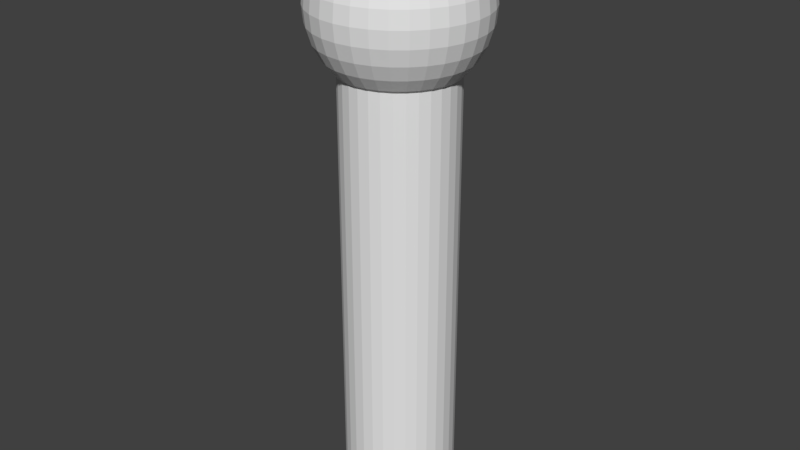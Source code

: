 # Source: lever.blend  (saved by Blender 2.78.0; exported with 4.5.12 LTS)
import bpy
from mathutils import Matrix  # noqa: F401  (used for matrix-valued properties, if any)

bpy.ops.wm.read_factory_settings(use_empty=True)
scene = bpy.context.scene
scene.name = 'Scene'

# ---- collections
col_collection_1 = bpy.data.collections.new('Collection 1'); scene.collection.children.link(col_collection_1)

# ---- world
world_world = bpy.data.worlds.new('World'); scene.world = world_world
world_world.color = (0.05088, 0.05088, 0.05088)
world_world.use_sun_shadow = False
world_world.sun_shadow_jitter_overblur = 0.0
world_world.cycles.sampling_method = 'MANUAL'

# ---- meshes
me_sphere_001 = bpy.data.meshes.new('Sphere.001')
me_sphere_001.from_pydata([(0.03806, 0.1913, 0.9808), (0.07466, 0.3753, 0.9239), (0.1084, 0.5449, 0.8315), (0.1379, 0.6935, 0.7071), (0.1622, 0.8155, 0.5556), (0.1802, 0.9061, 0.3827), (0.1913, 0.9619, 0.1951), (0.1951, 0.9808, 7.55e-08), (0.1913, 0.9619, -0.1951), (0.1802, 0.9061, -0.3827), (0.1622, 0.8155, -0.5556), (0.1379, 0.6935, -0.7071), (0.1084, 0.5449, -0.8315), (0.07466, 0.3753, -0.9239), (0.03806, 0.1913, -0.9808), (0.07466, 0.1802, 0.9808), (0.1464, 0.3536, 0.9239), (0.2126, 0.5133, 0.8315), (0.2706, 0.6533, 0.7071), (0.3182, 0.7682, 0.5556), (0.3536, 0.8536, 0.3827), (0.3753, 0.9061, 0.1951), (0.3827, 0.9239, 7.55e-08), (0.3753, 0.9061, -0.1951), (0.3536, 0.8536, -0.3827), (0.3182, 0.7682, -0.5556), (0.2706, 0.6533, -0.7071), (0.2126, 0.5133, -0.8315), (0.1464, 0.3536, -0.9239), (0.07466, 0.1802, -0.9808), (0.1084, 0.1622, 0.9808), (0.2126, 0.3182, 0.9239), (0.3087, 0.4619, 0.8315), (0.3928, 0.5879, 0.7071), (0.4619, 0.6913, 0.5556), (0.5133, 0.7682, 0.3827), (0.5449, 0.8155, 0.1951), (0.5556, 0.8315, 7.55e-08), (0.5449, 0.8155, -0.1951), (0.5133, 0.7682, -0.3827), (0.4619, 0.6913, -0.5556), (0.3928, 0.5879, -0.7071), (0.3087, 0.4619, -0.8315), (0.2126, 0.3182, -0.9239), (0.1084, 0.1622, -0.9808), (0.1379, 0.1379, 0.9808), (0.2706, 0.2706, 0.9239), (0.3928, 0.3928, 0.8315), (0.5, 0.5, 0.7071), (0.5879, 0.5879, 0.5556), (0.6533, 0.6533, 0.3827), (0.6935, 0.6935, 0.1951), (0.7071, 0.7071, 7.55e-08), (0.6935, 0.6935, -0.1951), (0.6533, 0.6533, -0.3827), (0.5879, 0.5879, -0.5556), (0.5, 0.5, -0.7071), (0.3928, 0.3928, -0.8315), (0.2706, 0.2706, -0.9239), (0.1379, 0.1379, -0.9808), (0.1622, 0.1084, 0.9808), (0.3182, 0.2126, 0.9239), (0.4619, 0.3087, 0.8315), (0.5879, 0.3928, 0.7071), (0.6913, 0.4619, 0.5556), (0.7682, 0.5133, 0.3827), (0.8155, 0.5449, 0.1951), (0.8315, 0.5556, 7.55e-08), (0.8155, 0.5449, -0.1951), (0.7682, 0.5133, -0.3827), (0.6913, 0.4619, -0.5556), (0.5879, 0.3928, -0.7071), (0.4619, 0.3087, -0.8315), (0.3182, 0.2126, -0.9239), (0.1622, 0.1084, -0.9808), (0.0, -3.258e-07, -1.0), (0.1802, 0.07466, 0.9808), (0.3536, 0.1464, 0.9239), (0.5133, 0.2126, 0.8315), (0.6533, 0.2706, 0.7071), (0.7682, 0.3182, 0.5556), (0.8536, 0.3536, 0.3827), (0.9061, 0.3753, 0.1951), (0.9239, 0.3827, 7.55e-08), (0.9061, 0.3753, -0.1951), (0.8536, 0.3536, -0.3827), (0.7682, 0.3182, -0.5556), (0.6533, 0.2706, -0.7071), (0.5133, 0.2126, -0.8315), (0.3536, 0.1464, -0.9239), (0.1802, 0.07466, -0.9808), (0.1913, 0.03806, 0.9808), (0.3753, 0.07466, 0.9239), (0.5449, 0.1084, 0.8315), (0.6935, 0.1379, 0.7071), (0.8155, 0.1622, 0.5556), (0.9061, 0.1802, 0.3827), (0.9619, 0.1913, 0.1951), (0.9808, 0.1951, 7.55e-08), (0.9619, 0.1913, -0.1951), (0.9061, 0.1802, -0.3827), (0.8155, 0.1622, -0.5556), (0.6935, 0.1379, -0.7071), (0.5449, 0.1084, -0.8315), (0.3753, 0.07466, -0.9239), (0.1913, 0.03806, -0.9808), (0.1951, -3.266e-07, 0.9808), (0.3827, -3.192e-07, 0.9239), (0.5556, -3.117e-07, 0.8315), (0.7071, -3.192e-07, 0.7071), (0.8315, -3.341e-07, 0.5556), (0.9239, -2.745e-07, 0.3827), (0.9808, -3.937e-07, 0.1951), (1.0, -3.788e-07, 7.55e-08), (0.9808, -3.937e-07, -0.1951), (0.9239, -2.298e-07, -0.3827), (0.8315, -3.341e-07, -0.5556), (0.7071, -3.192e-07, -0.7071), (0.5556, -3.415e-07, -0.8315), (0.3827, -3.043e-07, -0.9239), (0.1951, -3.08e-07, -0.9808), (0.1913, -0.03806, 0.9808), (0.3753, -0.07466, 0.9239), (0.5449, -0.1084, 0.8315), (0.6935, -0.138, 0.7071), (0.8155, -0.1622, 0.5556), (0.9061, -0.1802, 0.3827), (0.9619, -0.1913, 0.1951), (0.9808, -0.1951, 7.55e-08), (0.9619, -0.1913, -0.1951), (0.9061, -0.1802, -0.3827), (0.8155, -0.1622, -0.5556), (0.6935, -0.138, -0.7071), (0.5449, -0.1084, -0.8315), (0.3753, -0.07466, -0.9239), (0.1913, -0.03806, -0.9808), (0.1802, -0.07466, 0.9808), (0.3536, -0.1464, 0.9239), (0.5133, -0.2126, 0.8315), (0.6533, -0.2706, 0.7071), (0.7682, -0.3182, 0.5556), (0.8536, -0.3536, 0.3827), (0.9061, -0.3753, 0.1951), (0.9239, -0.3827, 7.55e-08), (0.9061, -0.3753, -0.1951), (0.8536, -0.3536, -0.3827), (0.7682, -0.3182, -0.5556), (0.6533, -0.2706, -0.7071), (0.5133, -0.2126, -0.8315), (0.3536, -0.1464, -0.9239), (0.1802, -0.07466, -0.9808), (0.1622, -0.1084, 0.9808), (0.3182, -0.2126, 0.9239), (0.4619, -0.3087, 0.8315), (0.5879, -0.3928, 0.7071), (0.6913, -0.4619, 0.5556), (0.7682, -0.5133, 0.3827), (0.8155, -0.5449, 0.1951), (0.8315, -0.5556, 7.55e-08), (0.8155, -0.5449, -0.1951), (0.7682, -0.5133, -0.3827), (0.6913, -0.4619, -0.5556), (0.5879, -0.3928, -0.7071), (0.4619, -0.3087, -0.8315), (0.3182, -0.2126, -0.9239), (0.1622, -0.1084, -0.9808), (0.1379, -0.138, 0.9808), (0.2706, -0.2706, 0.9239), (0.3928, -0.3928, 0.8315), (0.5, -0.5, 0.7071), (0.5879, -0.5879, 0.5556), (0.6533, -0.6533, 0.3827), (0.6935, -0.6935, 0.1951), (0.7071, -0.7071, 7.55e-08), (0.6935, -0.6935, -0.1951), (0.6533, -0.6533, -0.3827), (0.5879, -0.5879, -0.5556), (0.5, -0.5, -0.7071), (0.3928, -0.3928, -0.8315), (0.2706, -0.2706, -0.9239), (0.1379, -0.138, -0.9808), (0.1084, -0.1622, 0.9808), (0.2126, -0.3182, 0.9239), (0.3087, -0.4619, 0.8315), (0.3928, -0.5879, 0.7071), (0.4619, -0.6913, 0.5556), (0.5133, -0.7682, 0.3827), (0.5449, -0.8155, 0.1951), (0.5556, -0.8315, 7.55e-08), (0.5449, -0.8155, -0.1951), (0.5133, -0.7682, -0.3827), (0.4619, -0.6913, -0.5556), (0.3928, -0.5879, -0.7071), (0.3087, -0.4619, -0.8315), (0.2126, -0.3182, -0.9239), (0.1084, -0.1622, -0.9808), (0.07466, -0.1802, 0.9808), (0.1464, -0.3536, 0.9239), (0.2126, -0.5133, 0.8315), (0.2706, -0.6533, 0.7071), (0.3182, -0.7682, 0.5556), (0.3536, -0.8536, 0.3827), (0.3753, -0.9061, 0.1951), (0.3827, -0.9239, 7.55e-08), (0.3753, -0.9061, -0.1951), (0.3536, -0.8536, -0.3827), (0.3182, -0.7682, -0.5556), (0.2706, -0.6533, -0.7071), (0.2126, -0.5133, -0.8315), (0.1464, -0.3536, -0.9239), (0.07466, -0.1802, -0.9808), (0.03806, -0.1913, 0.9808), (0.07466, -0.3753, 0.9239), (0.1084, -0.5449, 0.8315), (0.1379, -0.6935, 0.7071), (0.1622, -0.8155, 0.5556), (0.1802, -0.9061, 0.3827), (0.1913, -0.9619, 0.1951), (0.1951, -0.9808, 7.55e-08), (0.1913, -0.9619, -0.1951), (0.1802, -0.9061, -0.3827), (0.1622, -0.8155, -0.5556), (0.1379, -0.6935, -0.7071), (0.1084, -0.5449, -0.8315), (0.07466, -0.3753, -0.9239), (0.03806, -0.1913, -0.9808), (-7.212e-09, -0.1951, 0.9808), (4.122e-08, -0.3827, 0.9239), (2.632e-08, -0.5556, 0.8315), (-2.584e-08, -0.7071, 0.7071), (-8.544e-08, -0.8315, 0.5556), (6.357e-08, -0.9239, 0.3827), (-8.544e-08, -0.9808, 0.1951), (-1.003e-07, -1.0, 7.55e-08), (-8.544e-08, -0.9808, -0.1951), (6.357e-08, -0.9239, -0.3827), (-8.544e-08, -0.8315, -0.5556), (-2.584e-08, -0.7071, -0.7071), (-1.094e-08, -0.5556, -0.8315), (3.964e-09, -0.3827, -0.9239), (3.964e-09, -0.1951, -0.9808), (-0.03806, -0.1913, 0.9808), (-0.07466, -0.3753, 0.9239), (-0.1084, -0.5449, 0.8315), (-0.1379, -0.6935, 0.7071), (-0.1622, -0.8155, 0.5556), (-0.1802, -0.9061, 0.3827), (-0.1913, -0.9619, 0.1951), (-0.1951, -0.9808, 7.55e-08), (-0.1913, -0.9619, -0.1951), (-0.1802, -0.9061, -0.3827), (-0.1622, -0.8155, -0.5556), (-0.1379, -0.6935, -0.7071), (-0.1084, -0.5449, -0.8315), (-0.07466, -0.3753, -0.9239), (-0.03806, -0.1913, -0.9808), (-0.07466, -0.1802, 0.9808), (-0.1464, -0.3536, 0.9239), (-0.2126, -0.5133, 0.8315), (-0.2706, -0.6533, 0.7071), (-0.3182, -0.7682, 0.5556), (-0.3536, -0.8536, 0.3827), (-0.3753, -0.9061, 0.1951), (-0.3827, -0.9239, 7.55e-08), (-0.3753, -0.9061, -0.1951), (-0.3536, -0.8536, -0.3827), (-0.3182, -0.7682, -0.5556), (-0.2706, -0.6533, -0.7071), (-0.2126, -0.5133, -0.8315), (-0.1464, -0.3536, -0.9239), (-0.07466, -0.1802, -0.9808), (-1.81e-07, -5.968e-07, 1.0), (-0.1084, -0.1622, 0.9808), (-0.2126, -0.3182, 0.9239), (-0.3087, -0.4619, 0.8315), (-0.3928, -0.5879, 0.7071), (-0.4619, -0.6913, 0.5556), (-0.5133, -0.7682, 0.3827), (-0.5449, -0.8155, 0.1951), (-0.5556, -0.8315, 7.55e-08), (-0.5449, -0.8155, -0.1951), (-0.5133, -0.7682, -0.3827), (-0.4619, -0.6913, -0.5556), (-0.3928, -0.5879, -0.7071), (-0.3087, -0.4619, -0.8315), (-0.2126, -0.3182, -0.9239), (-0.1084, -0.1622, -0.9808), (-0.1379, -0.138, 0.9808), (-0.2706, -0.2706, 0.9239), (-0.3928, -0.3928, 0.8315), (-0.5, -0.5, 0.7071), (-0.5879, -0.5879, 0.5556), (-0.6533, -0.6533, 0.3827), (-0.6935, -0.6935, 0.1951), (-0.7071, -0.7071, 7.55e-08), (-0.6935, -0.6935, -0.1951), (-0.6533, -0.6533, -0.3827), (-0.5879, -0.5879, -0.5556), (-0.5, -0.5, -0.7071), (-0.3928, -0.3928, -0.8315), (-0.2706, -0.2706, -0.9239), (-0.1379, -0.1379, -0.9808), (-0.1622, -0.1084, 0.9808), (-0.3182, -0.2126, 0.9239), (-0.4619, -0.3087, 0.8315), (-0.5879, -0.3928, 0.7071), (-0.6913, -0.4619, 0.5556), (-0.7682, -0.5133, 0.3827), (-0.8155, -0.5449, 0.1951), (-0.8315, -0.5556, 7.55e-08), (-0.8155, -0.5449, -0.1951), (-0.7682, -0.5133, -0.3827), (-0.6913, -0.4619, -0.5556), (-0.5879, -0.3928, -0.7071), (-0.4619, -0.3087, -0.8315), (-0.3182, -0.2126, -0.9239), (-0.1622, -0.1084, -0.9808), (-0.1802, -0.07466, 0.9808), (-0.3536, -0.1464, 0.9239), (-0.5133, -0.2126, 0.8315), (-0.6533, -0.2706, 0.7071), (-0.7682, -0.3182, 0.5556), (-0.8536, -0.3536, 0.3827), (-0.9061, -0.3753, 0.1951), (-0.9239, -0.3827, 7.55e-08), (-0.9061, -0.3753, -0.1951), (-0.8536, -0.3536, -0.3827), (-0.7682, -0.3182, -0.5556), (-0.6533, -0.2706, -0.7071), (-0.5133, -0.2126, -0.8315), (-0.3536, -0.1464, -0.9239), (-0.1802, -0.07466, -0.9808), (-0.1913, -0.03806, 0.9808), (-0.3753, -0.07466, 0.9239), (-0.5449, -0.1084, 0.8315), (-0.6935, -0.1379, 0.7071), (-0.8155, -0.1622, 0.5556), (-0.9061, -0.1802, 0.3827), (-0.9619, -0.1913, 0.1951), (-0.9808, -0.1951, 7.55e-08), (-0.9619, -0.1913, -0.1951), (-0.9061, -0.1802, -0.3827), (-0.8155, -0.1622, -0.5556), (-0.6935, -0.1379, -0.7071), (-0.5449, -0.1084, -0.8315), (-0.3753, -0.07466, -0.9239), (-0.1913, -0.03806, -0.9808), (-0.1951, -3.117e-07, 0.9808), (-0.3827, -2.819e-07, 0.9239), (-0.5556, -2.819e-07, 0.8315), (-0.7071, -1.851e-07, 0.7071), (-0.8315, -1.404e-07, 0.5556), (-0.9239, -3.192e-07, 0.3827), (-0.9808, -9.567e-08, 0.1951), (-1.0, -1.404e-07, 7.55e-08), (-0.9808, -9.567e-08, -0.1951), (-0.9239, -3.192e-07, -0.3827), (-0.8315, -1.404e-07, -0.5556), (-0.7071, -1.851e-07, -0.7071), (-0.5556, -2.596e-07, -0.8315), (-0.3827, -2.521e-07, -0.9239), (-0.1951, -3.155e-07, -0.9808), (-0.1913, 0.03806, 0.9808), (-0.3753, 0.07466, 0.9239), (-0.5449, 0.1084, 0.8315), (-0.6935, 0.1379, 0.7071), (-0.8155, 0.1622, 0.5556), (-0.9061, 0.1802, 0.3827), (-0.9619, 0.1913, 0.1951), (-0.9808, 0.1951, 7.55e-08), (-0.9619, 0.1913, -0.1951), (-0.9061, 0.1802, -0.3827), (-0.8155, 0.1622, -0.5556), (-0.6935, 0.1379, -0.7071), (-0.5449, 0.1084, -0.8315), (-0.3753, 0.07466, -0.9239), (-0.1913, 0.03806, -0.9808), (-0.1802, 0.07466, 0.9808), (-0.3536, 0.1464, 0.9239), (-0.5133, 0.2126, 0.8315), (-0.6533, 0.2706, 0.7071), (-0.7682, 0.3182, 0.5556), (-0.8536, 0.3536, 0.3827), (-0.9061, 0.3753, 0.1951), (-0.9239, 0.3827, 7.55e-08), (-0.9061, 0.3753, -0.1951), (-0.8536, 0.3536, -0.3827), (-0.7682, 0.3182, -0.5556), (-0.6533, 0.2706, -0.7071), (-0.5133, 0.2126, -0.8315), (-0.3536, 0.1464, -0.9239), (-0.1802, 0.07466, -0.9808), (-0.1622, 0.1084, 0.9808), (-0.3182, 0.2126, 0.9239), (-0.4619, 0.3087, 0.8315), (-0.5879, 0.3928, 0.7071), (-0.6913, 0.4619, 0.5556), (-0.7682, 0.5133, 0.3827), (-0.8155, 0.5449, 0.1951), (-0.8315, 0.5556, 7.55e-08), (-0.8155, 0.5449, -0.1951), (-0.7682, 0.5133, -0.3827), (-0.6913, 0.4619, -0.5556), (-0.5879, 0.3928, -0.7071), (-0.4619, 0.3087, -0.8315), (-0.3182, 0.2126, -0.9239), (-0.1622, 0.1084, -0.9808), (-0.1379, 0.1379, 0.9808), (-0.2706, 0.2706, 0.9239), (-0.3928, 0.3928, 0.8315), (-0.5, 0.5, 0.7071), (-0.5879, 0.5879, 0.5556), (-0.6533, 0.6533, 0.3827), (-0.6935, 0.6935, 0.1951), (-0.7071, 0.7071, 7.55e-08), (-0.6935, 0.6935, -0.1951), (-0.6533, 0.6533, -0.3827), (-0.5879, 0.5879, -0.5556), (-0.5, 0.5, -0.7071), (-0.3928, 0.3928, -0.8315), (-0.2706, 0.2706, -0.9239), (-0.1379, 0.1379, -0.9808), (-0.1084, 0.1622, 0.9808), (-0.2126, 0.3182, 0.9239), (-0.3087, 0.4619, 0.8315), (-0.3928, 0.5879, 0.7071), (-0.4619, 0.6913, 0.5556), (-0.5133, 0.7682, 0.3827), (-0.5449, 0.8155, 0.1951), (-0.5556, 0.8315, 7.55e-08), (-0.5449, 0.8155, -0.1951), (-0.5133, 0.7682, -0.3827), (-0.4619, 0.6913, -0.5556), (-0.3928, 0.5879, -0.7071), (-0.3087, 0.4619, -0.8315), (-0.2126, 0.3182, -0.9239), (-0.1084, 0.1622, -0.9808), (-0.07466, 0.1802, 0.9808), (-0.1464, 0.3536, 0.9239), (-0.2126, 0.5133, 0.8315), (-0.2706, 0.6533, 0.7071), (-0.3182, 0.7682, 0.5556), (-0.3536, 0.8536, 0.3827), (-0.3753, 0.9061, 0.1951), (-0.3827, 0.9239, 7.55e-08), (-0.3753, 0.9061, -0.1951), (-0.3536, 0.8536, -0.3827), (-0.3182, 0.7682, -0.5556), (-0.2706, 0.6533, -0.7071), (-0.2126, 0.5133, -0.8315), (-0.1464, 0.3536, -0.9239), (-0.07466, 0.1802, -0.9808), (-0.03806, 0.1913, 0.9808), (-0.07466, 0.3753, 0.9239), (-0.1084, 0.5449, 0.8315), (-0.1379, 0.6935, 0.7071), (-0.1622, 0.8155, 0.5556), (-0.1802, 0.9061, 0.3827), (-0.1913, 0.9619, 0.1951), (-0.1951, 0.9808, 7.55e-08), (-0.1913, 0.9619, -0.1951), (-0.1802, 0.9061, -0.3827), (-0.1622, 0.8155, -0.5556), (-0.1379, 0.6935, -0.7071), (-0.1084, 0.5449, -0.8315), (-0.07466, 0.3753, -0.9239), (-0.03806, 0.1913, -0.9808), (3.749e-08, 0.1951, 0.9808), (7.847e-08, 0.3827, 0.9239), (1.083e-07, 0.5556, 0.8315), (1.53e-07, 0.7071, 0.7071), (2.722e-07, 0.8315, 0.5556), (6.357e-08, 0.9239, 0.3827), (2.573e-07, 0.9808, 0.1951), (2.722e-07, 1.0, 7.55e-08), (2.573e-07, 0.9808, -0.1951), (6.357e-08, 0.9239, -0.3827), (2.722e-07, 0.8315, -0.5556), (1.53e-07, 0.7071, -0.7071), (1.232e-07, 0.5556, -0.8315), (7.847e-08, 0.3827, -0.9239), (1.514e-08, 0.1951, -0.9808)], [], [(75, 481, 14), (475, 474, 7, 8), (468, 467, 0, 1), (476, 475, 8, 9), (469, 468, 1, 2), (477, 476, 9, 10), (470, 469, 2, 3), (478, 477, 10, 11), (471, 470, 3, 4), (479, 478, 11, 12), (472, 471, 4, 5), (480, 479, 12, 13), (473, 472, 5, 6), (481, 480, 13, 14), (474, 473, 6, 7), (467, 271, 0), (14, 13, 28, 29), (7, 6, 21, 22), (0, 271, 15), (75, 14, 29), (8, 7, 22, 23), (1, 0, 15, 16), (9, 8, 23, 24), (2, 1, 16, 17), (10, 9, 24, 25), (3, 2, 17, 18), (11, 10, 25, 26), (4, 3, 18, 19), (12, 11, 26, 27), (5, 4, 19, 20), (13, 12, 27, 28), (6, 5, 20, 21), (18, 17, 32, 33), (26, 25, 40, 41), (19, 18, 33, 34), (27, 26, 41, 42), (20, 19, 34, 35), (28, 27, 42, 43), (21, 20, 35, 36), (29, 28, 43, 44), (22, 21, 36, 37), (15, 271, 30), (75, 29, 44), (23, 22, 37, 38), (16, 15, 30, 31), (24, 23, 38, 39), (17, 16, 31, 32), (25, 24, 39, 40), (37, 36, 51, 52), (30, 271, 45), (75, 44, 59), (38, 37, 52, 53), (31, 30, 45, 46), (39, 38, 53, 54), (32, 31, 46, 47), (40, 39, 54, 55), (33, 32, 47, 48), (41, 40, 55, 56), (34, 33, 48, 49), (42, 41, 56, 57), (35, 34, 49, 50), (43, 42, 57, 58), (36, 35, 50, 51), (44, 43, 58, 59), (56, 55, 70, 71), (49, 48, 63, 64), (57, 56, 71, 72), (50, 49, 64, 65), (58, 57, 72, 73), (51, 50, 65, 66), (59, 58, 73, 74), (52, 51, 66, 67), (45, 271, 60), (75, 59, 74), (53, 52, 67, 68), (46, 45, 60, 61), (54, 53, 68, 69), (47, 46, 61, 62), (55, 54, 69, 70), (48, 47, 62, 63), (75, 74, 90), (68, 67, 83, 84), (61, 60, 76, 77), (69, 68, 84, 85), (62, 61, 77, 78), (70, 69, 85, 86), (63, 62, 78, 79), (71, 70, 86, 87), (64, 63, 79, 80), (72, 71, 87, 88), (65, 64, 80, 81), (73, 72, 88, 89), (66, 65, 81, 82), (74, 73, 89, 90), (67, 66, 82, 83), (60, 271, 76), (88, 87, 102, 103), (81, 80, 95, 96), (89, 88, 103, 104), (82, 81, 96, 97), (90, 89, 104, 105), (83, 82, 97, 98), (76, 271, 91), (75, 90, 105), (84, 83, 98, 99), (77, 76, 91, 92), (85, 84, 99, 100), (78, 77, 92, 93), (86, 85, 100, 101), (79, 78, 93, 94), (87, 86, 101, 102), (80, 79, 94, 95), (92, 91, 106, 107), (100, 99, 114, 115), (93, 92, 107, 108), (101, 100, 115, 116), (94, 93, 108, 109), (102, 101, 116, 117), (95, 94, 109, 110), (103, 102, 117, 118), (96, 95, 110, 111), (104, 103, 118, 119), (97, 96, 111, 112), (105, 104, 119, 120), (98, 97, 112, 113), (91, 271, 106), (75, 105, 120), (99, 98, 113, 114), (111, 110, 125, 126), (119, 118, 133, 134), (112, 111, 126, 127), (120, 119, 134, 135), (113, 112, 127, 128), (106, 271, 121), (75, 120, 135), (114, 113, 128, 129), (107, 106, 121, 122), (115, 114, 129, 130), (108, 107, 122, 123), (116, 115, 130, 131), (109, 108, 123, 124), (117, 116, 131, 132), (110, 109, 124, 125), (118, 117, 132, 133), (130, 129, 144, 145), (123, 122, 137, 138), (131, 130, 145, 146), (124, 123, 138, 139), (132, 131, 146, 147), (125, 124, 139, 140), (133, 132, 147, 148), (126, 125, 140, 141), (134, 133, 148, 149), (127, 126, 141, 142), (135, 134, 149, 150), (128, 127, 142, 143), (121, 271, 136), (75, 135, 150), (129, 128, 143, 144), (122, 121, 136, 137), (149, 148, 163, 164), (142, 141, 156, 157), (150, 149, 164, 165), (143, 142, 157, 158), (136, 271, 151), (75, 150, 165), (144, 143, 158, 159), (137, 136, 151, 152), (145, 144, 159, 160), (138, 137, 152, 153), (146, 145, 160, 161), (139, 138, 153, 154), (147, 146, 161, 162), (140, 139, 154, 155), (148, 147, 162, 163), (141, 140, 155, 156), (153, 152, 167, 168), (161, 160, 175, 176), (154, 153, 168, 169), (162, 161, 176, 177), (155, 154, 169, 170), (163, 162, 177, 178), (156, 155, 170, 171), (164, 163, 178, 179), (157, 156, 171, 172), (165, 164, 179, 180), (158, 157, 172, 173), (151, 271, 166), (75, 165, 180), (159, 158, 173, 174), (152, 151, 166, 167), (160, 159, 174, 175), (172, 171, 186, 187), (180, 179, 194, 195), (173, 172, 187, 188), (166, 271, 181), (75, 180, 195), (174, 173, 188, 189), (167, 166, 181, 182), (175, 174, 189, 190), (168, 167, 182, 183), (176, 175, 190, 191), (169, 168, 183, 184), (177, 176, 191, 192), (170, 169, 184, 185), (178, 177, 192, 193), (171, 170, 185, 186), (179, 178, 193, 194), (191, 190, 205, 206), (184, 183, 198, 199), (192, 191, 206, 207), (185, 184, 199, 200), (193, 192, 207, 208), (186, 185, 200, 201), (194, 193, 208, 209), (187, 186, 201, 202), (195, 194, 209, 210), (188, 187, 202, 203), (181, 271, 196), (75, 195, 210), (189, 188, 203, 204), (182, 181, 196, 197), (190, 189, 204, 205), (183, 182, 197, 198), (210, 209, 224, 225), (203, 202, 217, 218), (196, 271, 211), (75, 210, 225), (204, 203, 218, 219), (197, 196, 211, 212), (205, 204, 219, 220), (198, 197, 212, 213), (206, 205, 220, 221), (199, 198, 213, 214), (207, 206, 221, 222), (200, 199, 214, 215), (208, 207, 222, 223), (201, 200, 215, 216), (209, 208, 223, 224), (202, 201, 216, 217), (222, 221, 236, 237), (215, 214, 229, 230), (223, 222, 237, 238), (216, 215, 230, 231), (224, 223, 238, 239), (217, 216, 231, 232), (225, 224, 239, 240), (218, 217, 232, 233), (211, 271, 226), (75, 225, 240), (219, 218, 233, 234), (212, 211, 226, 227), (220, 219, 234, 235), (213, 212, 227, 228), (221, 220, 235, 236), (214, 213, 228, 229), (226, 271, 241), (75, 240, 255), (234, 233, 248, 249), (227, 226, 241, 242), (235, 234, 249, 250), (228, 227, 242, 243), (236, 235, 250, 251), (229, 228, 243, 244), (237, 236, 251, 252), (230, 229, 244, 245), (238, 237, 252, 253), (231, 230, 245, 246), (239, 238, 253, 254), (232, 231, 246, 247), (240, 239, 254, 255), (233, 232, 247, 248), (245, 244, 259, 260), (253, 252, 267, 268), (246, 245, 260, 261), (254, 253, 268, 269), (247, 246, 261, 262), (255, 254, 269, 270), (248, 247, 262, 263), (241, 271, 256), (75, 255, 270), (249, 248, 263, 264), (242, 241, 256, 257), (250, 249, 264, 265), (243, 242, 257, 258), (251, 250, 265, 266), (244, 243, 258, 259), (252, 251, 266, 267), (264, 263, 279, 280), (257, 256, 272, 273), (265, 264, 280, 281), (258, 257, 273, 274), (266, 265, 281, 282), (259, 258, 274, 275), (267, 266, 282, 283), (260, 259, 275, 276), (268, 267, 283, 284), (261, 260, 276, 277), (269, 268, 284, 285), (262, 261, 277, 278), (270, 269, 285, 286), (263, 262, 278, 279), (256, 271, 272), (75, 270, 286), (284, 283, 298, 299), (277, 276, 291, 292), (285, 284, 299, 300), (278, 277, 292, 293), (286, 285, 300, 301), (279, 278, 293, 294), (272, 271, 287), (75, 286, 301), (280, 279, 294, 295), (273, 272, 287, 288), (281, 280, 295, 296), (274, 273, 288, 289), (282, 281, 296, 297), (275, 274, 289, 290), (283, 282, 297, 298), (276, 275, 290, 291), (288, 287, 302, 303), (296, 295, 310, 311), (289, 288, 303, 304), (297, 296, 311, 312), (290, 289, 304, 305), (298, 297, 312, 313), (291, 290, 305, 306), (299, 298, 313, 314), (292, 291, 306, 307), (300, 299, 314, 315), (293, 292, 307, 308), (301, 300, 315, 316), (294, 293, 308, 309), (287, 271, 302), (75, 301, 316), (295, 294, 309, 310), (307, 306, 321, 322), (315, 314, 329, 330), (308, 307, 322, 323), (316, 315, 330, 331), (309, 308, 323, 324), (302, 271, 317), (75, 316, 331), (310, 309, 324, 325), (303, 302, 317, 318), (311, 310, 325, 326), (304, 303, 318, 319), (312, 311, 326, 327), (305, 304, 319, 320), (313, 312, 327, 328), (306, 305, 320, 321), (314, 313, 328, 329), (326, 325, 340, 341), (319, 318, 333, 334), (327, 326, 341, 342), (320, 319, 334, 335), (328, 327, 342, 343), (321, 320, 335, 336), (329, 328, 343, 344), (322, 321, 336, 337), (330, 329, 344, 345), (323, 322, 337, 338), (331, 330, 345, 346), (324, 323, 338, 339), (317, 271, 332), (75, 331, 346), (325, 324, 339, 340), (318, 317, 332, 333), (345, 344, 359, 360), (338, 337, 352, 353), (346, 345, 360, 361), (339, 338, 353, 354), (332, 271, 347), (75, 346, 361), (340, 339, 354, 355), (333, 332, 347, 348), (341, 340, 355, 356), (334, 333, 348, 349), (342, 341, 356, 357), (335, 334, 349, 350), (343, 342, 357, 358), (336, 335, 350, 351), (344, 343, 358, 359), (337, 336, 351, 352), (357, 356, 371, 372), (350, 349, 364, 365), (358, 357, 372, 373), (351, 350, 365, 366), (359, 358, 373, 374), (352, 351, 366, 367), (360, 359, 374, 375), (353, 352, 367, 368), (361, 360, 375, 376), (354, 353, 368, 369), (347, 271, 362), (75, 361, 376), (355, 354, 369, 370), (348, 347, 362, 363), (356, 355, 370, 371), (349, 348, 363, 364), (376, 375, 390, 391), (369, 368, 383, 384), (362, 271, 377), (75, 376, 391), (370, 369, 384, 385), (363, 362, 377, 378), (371, 370, 385, 386), (364, 363, 378, 379), (372, 371, 386, 387), (365, 364, 379, 380), (373, 372, 387, 388), (366, 365, 380, 381), (374, 373, 388, 389), (367, 366, 381, 382), (375, 374, 389, 390), (368, 367, 382, 383), (380, 379, 394, 395), (388, 387, 402, 403), (381, 380, 395, 396), (389, 388, 403, 404), (382, 381, 396, 397), (390, 389, 404, 405), (383, 382, 397, 398), (391, 390, 405, 406), (384, 383, 398, 399), (377, 271, 392), (75, 391, 406), (385, 384, 399, 400), (378, 377, 392, 393), (386, 385, 400, 401), (379, 378, 393, 394), (387, 386, 401, 402), (399, 398, 413, 414), (392, 271, 407), (75, 406, 421), (400, 399, 414, 415), (393, 392, 407, 408), (401, 400, 415, 416), (394, 393, 408, 409), (402, 401, 416, 417), (395, 394, 409, 410), (403, 402, 417, 418), (396, 395, 410, 411), (404, 403, 418, 419), (397, 396, 411, 412), (405, 404, 419, 420), (398, 397, 412, 413), (406, 405, 420, 421), (418, 417, 432, 433), (411, 410, 425, 426), (419, 418, 433, 434), (412, 411, 426, 427), (420, 419, 434, 435), (413, 412, 427, 428), (421, 420, 435, 436), (414, 413, 428, 429), (407, 271, 422), (75, 421, 436), (415, 414, 429, 430), (408, 407, 422, 423), (416, 415, 430, 431), (409, 408, 423, 424), (417, 416, 431, 432), (410, 409, 424, 425), (422, 271, 437), (75, 436, 451), (430, 429, 444, 445), (423, 422, 437, 438), (431, 430, 445, 446), (424, 423, 438, 439), (432, 431, 446, 447), (425, 424, 439, 440), (433, 432, 447, 448), (426, 425, 440, 441), (434, 433, 448, 449), (427, 426, 441, 442), (435, 434, 449, 450), (428, 427, 442, 443), (436, 435, 450, 451), (429, 428, 443, 444), (441, 440, 455, 456), (449, 448, 463, 464), (442, 441, 456, 457), (450, 449, 464, 465), (443, 442, 457, 458), (451, 450, 465, 466), (444, 443, 458, 459), (437, 271, 452), (75, 451, 466), (445, 444, 459, 460), (438, 437, 452, 453), (446, 445, 460, 461), (439, 438, 453, 454), (447, 446, 461, 462), (440, 439, 454, 455), (448, 447, 462, 463), (460, 459, 474, 475), (453, 452, 467, 468), (461, 460, 475, 476), (454, 453, 468, 469), (462, 461, 476, 477), (455, 454, 469, 470), (463, 462, 477, 478), (456, 455, 470, 471), (464, 463, 478, 479), (457, 456, 471, 472), (465, 464, 479, 480), (458, 457, 472, 473), (466, 465, 480, 481), (459, 458, 473, 474), (452, 271, 467), (75, 466, 481)])
_uv = me_sphere_001.uv_layers.new(name='UVMap')
_uv.uv.foreach_set('vector', [0.3547, 0.2688, 0.3354, 0.2844, 0.3327, 0.2803, 0.1925, 0.3973, 0.1563, 0.4258, 0.1293, 0.3836, 0.1704, 0.3629, 0.218, 0.2918, 0.2337, 0.2723, 0.2378, 0.275, 0.2261, 0.2972, 0.223, 0.3734, 0.1925, 0.3973, 0.1704, 0.3629, 0.2051, 0.3455, 0.2016, 0.312, 0.218, 0.2918, 0.2261, 0.2972, 0.214, 0.3202, 0.2498, 0.3522, 0.223, 0.3734, 0.2051, 0.3455, 0.2354, 0.3302, 0.1843, 0.3333, 0.2016, 0.312, 0.214, 0.3202, 0.201, 0.3446, 0.2734, 0.3336, 0.2498, 0.3522, 0.2354, 0.3302, 0.2623, 0.3165, 0.1654, 0.3564, 0.1843, 0.3333, 0.201, 0.3446, 0.187, 0.371, 0.2952, 0.3164, 0.2734, 0.3336, 0.2623, 0.3165, 0.287, 0.3039, 0.1444, 0.3822, 0.1654, 0.3564, 0.187, 0.371, 0.1714, 0.4003, 0.3157, 0.3002, 0.2952, 0.3164, 0.287, 0.3039, 0.3103, 0.2919, 0.1204, 0.4118, 0.1444, 0.3822, 0.1714, 0.4003, 0.1539, 0.4334, 0.3354, 0.2844, 0.3157, 0.3002, 0.3103, 0.2919, 0.3327, 0.2803, 0.09232, 0.4465, 0.1204, 0.4118, 0.1539, 0.4334, 0.133, 0.4729, 0.2337, 0.2723, 0.2493, 0.2529, 0.2378, 0.275, 0.3327, 0.2803, 0.3103, 0.2919, 0.3067, 0.2828, 0.3309, 0.2758, 0.133, 0.4729, 0.1539, 0.4334, 0.1905, 0.4485, 0.1775, 0.4911, 0.2378, 0.275, 0.2493, 0.2529, 0.2423, 0.2768, 0.3547, 0.2688, 0.3327, 0.2803, 0.3309, 0.2758, 0.1704, 0.3629, 0.1293, 0.3836, 0.1113, 0.3369, 0.1556, 0.3248, 0.2261, 0.2972, 0.2378, 0.275, 0.2423, 0.2768, 0.2352, 0.3009, 0.2051, 0.3455, 0.1704, 0.3629, 0.1556, 0.3248, 0.193, 0.3146, 0.214, 0.3202, 0.2261, 0.2972, 0.2352, 0.3009, 0.2278, 0.3258, 0.2354, 0.3302, 0.2051, 0.3455, 0.193, 0.3146, 0.2256, 0.3056, 0.201, 0.3446, 0.214, 0.3202, 0.2278, 0.3258, 0.2198, 0.3522, 0.2623, 0.3165, 0.2354, 0.3302, 0.2256, 0.3056, 0.2548, 0.2975, 0.187, 0.371, 0.201, 0.3446, 0.2198, 0.3522, 0.2111, 0.3808, 0.287, 0.3039, 0.2623, 0.3165, 0.2548, 0.2975, 0.2815, 0.29, 0.1714, 0.4003, 0.187, 0.371, 0.2111, 0.3808, 0.2015, 0.4124, 0.3103, 0.2919, 0.287, 0.3039, 0.2815, 0.29, 0.3067, 0.2828, 0.1539, 0.4334, 0.1714, 0.4003, 0.2015, 0.4124, 0.1905, 0.4485, 0.2198, 0.3522, 0.2278, 0.3258, 0.2424, 0.3286, 0.2397, 0.356, 0.2548, 0.2975, 0.2256, 0.3056, 0.2209, 0.2796, 0.2511, 0.2774, 0.2111, 0.3808, 0.2198, 0.3522, 0.2397, 0.356, 0.2367, 0.3857, 0.2815, 0.29, 0.2548, 0.2975, 0.2511, 0.2774, 0.2788, 0.2753, 0.2015, 0.4124, 0.2111, 0.3808, 0.2367, 0.3857, 0.2333, 0.4187, 0.3067, 0.2828, 0.2815, 0.29, 0.2788, 0.2753, 0.3048, 0.2732, 0.1905, 0.4485, 0.2015, 0.4124, 0.2333, 0.4187, 0.2294, 0.4562, 0.3309, 0.2758, 0.3067, 0.2828, 0.3048, 0.2732, 0.33, 0.271, 0.1775, 0.4911, 0.1905, 0.4485, 0.2294, 0.4562, 0.2248, 0.5006, 0.2423, 0.2768, 0.2493, 0.2529, 0.2471, 0.2777, 0.3547, 0.2688, 0.3309, 0.2758, 0.33, 0.271, 0.1556, 0.3248, 0.1113, 0.3369, 0.103, 0.2878, 0.1487, 0.2846, 0.2352, 0.3009, 0.2423, 0.2768, 0.2471, 0.2777, 0.2448, 0.3027, 0.193, 0.3146, 0.1556, 0.3248, 0.1487, 0.2846, 0.1873, 0.282, 0.2278, 0.3258, 0.2352, 0.3009, 0.2448, 0.3027, 0.2424, 0.3286, 0.2256, 0.3056, 0.193, 0.3146, 0.1873, 0.282, 0.2209, 0.2796, 0.2248, 0.5006, 0.2294, 0.4562, 0.2692, 0.4564, 0.2732, 0.5008, 0.2471, 0.2777, 0.2493, 0.2529, 0.252, 0.2776, 0.3547, 0.2688, 0.33, 0.271, 0.33, 0.2661, 0.1487, 0.2846, 0.103, 0.2878, 0.1044, 0.2381, 0.1498, 0.244, 0.2448, 0.3027, 0.2471, 0.2777, 0.252, 0.2776, 0.2546, 0.3026, 0.1873, 0.282, 0.1487, 0.2846, 0.1498, 0.244, 0.188, 0.249, 0.2424, 0.3286, 0.2448, 0.3027, 0.2546, 0.3026, 0.2572, 0.3285, 0.2209, 0.2796, 0.1873, 0.282, 0.188, 0.249, 0.2215, 0.2533, 0.2397, 0.356, 0.2424, 0.3286, 0.2572, 0.3285, 0.2599, 0.3559, 0.2511, 0.2774, 0.2209, 0.2796, 0.2215, 0.2533, 0.2514, 0.257, 0.2367, 0.3857, 0.2397, 0.356, 0.2599, 0.3559, 0.2627, 0.3856, 0.2788, 0.2753, 0.2511, 0.2774, 0.2514, 0.257, 0.279, 0.2603, 0.2333, 0.4187, 0.2367, 0.3857, 0.2627, 0.3856, 0.2658, 0.4186, 0.3048, 0.2732, 0.2788, 0.2753, 0.279, 0.2603, 0.305, 0.2633, 0.2294, 0.4562, 0.2333, 0.4187, 0.2658, 0.4186, 0.2692, 0.4564, 0.33, 0.271, 0.3048, 0.2732, 0.305, 0.2633, 0.33, 0.2661, 0.2514, 0.257, 0.2215, 0.2533, 0.2271, 0.2275, 0.2558, 0.237, 0.2627, 0.3856, 0.2599, 0.3559, 0.2797, 0.3519, 0.2883, 0.3805, 0.279, 0.2603, 0.2514, 0.257, 0.2558, 0.237, 0.2821, 0.2457, 0.2658, 0.4186, 0.2627, 0.3856, 0.2883, 0.3805, 0.2976, 0.4124, 0.305, 0.2633, 0.279, 0.2603, 0.2821, 0.2457, 0.307, 0.2537, 0.2692, 0.4564, 0.2658, 0.4186, 0.2976, 0.4124, 0.3083, 0.4488, 0.33, 0.2661, 0.305, 0.2633, 0.307, 0.2537, 0.331, 0.2614, 0.2732, 0.5008, 0.2692, 0.4564, 0.3083, 0.4488, 0.3208, 0.4917, 0.252, 0.2776, 0.2493, 0.2529, 0.2567, 0.2766, 0.3547, 0.2688, 0.33, 0.2661, 0.331, 0.2614, 0.1498, 0.244, 0.1044, 0.2381, 0.1156, 0.1898, 0.1588, 0.2044, 0.2546, 0.3026, 0.252, 0.2776, 0.2567, 0.2766, 0.2642, 0.3006, 0.188, 0.249, 0.1498, 0.244, 0.1588, 0.2044, 0.1953, 0.2168, 0.2572, 0.3285, 0.2546, 0.3026, 0.2642, 0.3006, 0.2718, 0.3255, 0.2215, 0.2533, 0.188, 0.249, 0.1953, 0.2168, 0.2271, 0.2275, 0.2599, 0.3559, 0.2572, 0.3285, 0.2718, 0.3255, 0.2797, 0.3519, 0.3547, 0.2688, 0.331, 0.2614, 0.3329, 0.2569, 0.1588, 0.2044, 0.1156, 0.1898, 0.136, 0.1447, 0.1753, 0.1675, 0.2642, 0.3006, 0.2567, 0.2766, 0.2612, 0.2747, 0.2732, 0.2968, 0.1953, 0.2168, 0.1588, 0.2044, 0.1753, 0.1675, 0.2086, 0.1867, 0.2718, 0.3255, 0.2642, 0.3006, 0.2732, 0.2968, 0.2855, 0.3198, 0.2271, 0.2275, 0.1953, 0.2168, 0.2086, 0.1867, 0.2377, 0.2034, 0.2797, 0.3519, 0.2718, 0.3255, 0.2855, 0.3198, 0.2984, 0.3441, 0.2558, 0.237, 0.2271, 0.2275, 0.2377, 0.2034, 0.2639, 0.2183, 0.2883, 0.3805, 0.2797, 0.3519, 0.2984, 0.3441, 0.3124, 0.3706, 0.2821, 0.2457, 0.2558, 0.237, 0.2639, 0.2183, 0.2881, 0.232, 0.2976, 0.4124, 0.2883, 0.3805, 0.3124, 0.3706, 0.3277, 0.4, 0.307, 0.2537, 0.2821, 0.2457, 0.2881, 0.232, 0.3109, 0.2447, 0.3083, 0.4488, 0.2976, 0.4124, 0.3277, 0.4, 0.3452, 0.4338, 0.331, 0.2614, 0.307, 0.2537, 0.3109, 0.2447, 0.3329, 0.2569, 0.3208, 0.4917, 0.3083, 0.4488, 0.3452, 0.4338, 0.3659, 0.4736, 0.2567, 0.2766, 0.2493, 0.2529, 0.2612, 0.2747, 0.2881, 0.232, 0.2639, 0.2183, 0.2755, 0.2016, 0.2965, 0.2197, 0.3277, 0.4, 0.3124, 0.3706, 0.3341, 0.3561, 0.3549, 0.3821, 0.3109, 0.2447, 0.2881, 0.232, 0.2965, 0.2197, 0.3164, 0.2366, 0.3452, 0.4338, 0.3277, 0.4, 0.3549, 0.3821, 0.3787, 0.4118, 0.3329, 0.2569, 0.3109, 0.2447, 0.3164, 0.2366, 0.3357, 0.2528, 0.3659, 0.4736, 0.3452, 0.4338, 0.3787, 0.4118, 0.4067, 0.447, 0.2612, 0.2747, 0.2493, 0.2529, 0.2652, 0.272, 0.3547, 0.2688, 0.3329, 0.2569, 0.3357, 0.2528, 0.1753, 0.1675, 0.136, 0.1447, 0.1646, 0.1046, 0.1987, 0.1345, 0.2732, 0.2968, 0.2612, 0.2747, 0.2652, 0.272, 0.2813, 0.2913, 0.2086, 0.1867, 0.1753, 0.1675, 0.1987, 0.1345, 0.2276, 0.1599, 0.2855, 0.3198, 0.2732, 0.2968, 0.2813, 0.2913, 0.2978, 0.3114, 0.2377, 0.2034, 0.2086, 0.1867, 0.2276, 0.1599, 0.2528, 0.1819, 0.2984, 0.3441, 0.2855, 0.3198, 0.2978, 0.3114, 0.3153, 0.3328, 0.2639, 0.2183, 0.2377, 0.2034, 0.2528, 0.1819, 0.2755, 0.2016, 0.3124, 0.3706, 0.2984, 0.3441, 0.3153, 0.3328, 0.3341, 0.3561, 0.2813, 0.2913, 0.2652, 0.272, 0.2687, 0.2685, 0.2882, 0.2844, 0.2276, 0.1599, 0.1987, 0.1345, 0.228, 0.1069, 0.2513, 0.1372, 0.2978, 0.3114, 0.2813, 0.2913, 0.2882, 0.2844, 0.3083, 0.3009, 0.2528, 0.1819, 0.2276, 0.1599, 0.2513, 0.1372, 0.2718, 0.1638, 0.3153, 0.3328, 0.2978, 0.3114, 0.3083, 0.3009, 0.3296, 0.3185, 0.2755, 0.2016, 0.2528, 0.1819, 0.2718, 0.1638, 0.2902, 0.1875, 0.3341, 0.3561, 0.3153, 0.3328, 0.3296, 0.3185, 0.3526, 0.3377, 0.2965, 0.2197, 0.2755, 0.2016, 0.2902, 0.1875, 0.3073, 0.2093, 0.3549, 0.3821, 0.3341, 0.3561, 0.3526, 0.3377, 0.3781, 0.3591, 0.3164, 0.2366, 0.2965, 0.2197, 0.3073, 0.2093, 0.3235, 0.2298, 0.3787, 0.4118, 0.3549, 0.3821, 0.3781, 0.3591, 0.4073, 0.3838, 0.3357, 0.2528, 0.3164, 0.2366, 0.3235, 0.2298, 0.3392, 0.2494, 0.4067, 0.447, 0.3787, 0.4118, 0.4073, 0.3838, 0.4417, 0.4128, 0.2652, 0.272, 0.2493, 0.2529, 0.2687, 0.2685, 0.3547, 0.2688, 0.3357, 0.2528, 0.3392, 0.2494, 0.1987, 0.1345, 0.1646, 0.1046, 0.2005, 0.07095, 0.228, 0.1069, 0.3781, 0.3591, 0.3526, 0.3377, 0.3672, 0.316, 0.3965, 0.3321, 0.3235, 0.2298, 0.3073, 0.2093, 0.3198, 0.2012, 0.3317, 0.2244, 0.4073, 0.3838, 0.3781, 0.3591, 0.3965, 0.3321, 0.4299, 0.3506, 0.3392, 0.2494, 0.3235, 0.2298, 0.3317, 0.2244, 0.3432, 0.2468, 0.4417, 0.4128, 0.4073, 0.3838, 0.4299, 0.3506, 0.4694, 0.3725, 0.2687, 0.2685, 0.2493, 0.2529, 0.2713, 0.2644, 0.3547, 0.2688, 0.3392, 0.2494, 0.3432, 0.2468, 0.228, 0.1069, 0.2005, 0.07095, 0.2421, 0.04497, 0.2621, 0.08545, 0.2882, 0.2844, 0.2687, 0.2685, 0.2713, 0.2644, 0.2936, 0.2762, 0.2513, 0.1372, 0.228, 0.1069, 0.2621, 0.08545, 0.279, 0.1197, 0.3083, 0.3009, 0.2882, 0.2844, 0.2936, 0.2762, 0.3166, 0.2885, 0.8833, 0.239, 0.9166, 0.2362, 0.9164, 0.2689, 0.8832, 0.2652, 0.3296, 0.3185, 0.3083, 0.3009, 0.3166, 0.2885, 0.3409, 0.3016, 0.2902, 0.1875, 0.2718, 0.1638, 0.2939, 0.1497, 0.3073, 0.1765, 0.3526, 0.3377, 0.3296, 0.3185, 0.3409, 0.3016, 0.3672, 0.316, 0.3073, 0.2093, 0.2902, 0.1875, 0.3073, 0.1765, 0.3198, 0.2012, 0.279, 0.1197, 0.2621, 0.08545, 0.2996, 0.07111, 0.3095, 0.108, 0.3166, 0.2885, 0.2936, 0.2762, 0.2973, 0.2671, 0.3222, 0.2747, 0.2939, 0.1497, 0.279, 0.1197, 0.3095, 0.108, 0.3183, 0.1401, 0.3409, 0.3016, 0.3166, 0.2885, 0.3222, 0.2747, 0.3487, 0.2828, 0.3073, 0.1765, 0.2939, 0.1497, 0.3183, 0.1401, 0.3262, 0.1691, 0.3672, 0.316, 0.3409, 0.3016, 0.3487, 0.2828, 0.3774, 0.2918, 0.3198, 0.2012, 0.3073, 0.1765, 0.3262, 0.1691, 0.3337, 0.1957, 0.3965, 0.3321, 0.3672, 0.316, 0.3774, 0.2918, 0.4092, 0.3019, 0.3317, 0.2244, 0.3198, 0.2012, 0.3337, 0.1957, 0.3408, 0.2208, 0.4299, 0.3506, 0.3965, 0.3321, 0.4092, 0.3019, 0.4457, 0.3136, 0.3432, 0.2468, 0.3317, 0.2244, 0.3408, 0.2208, 0.3478, 0.245, 0.4694, 0.3725, 0.4299, 0.3506, 0.4457, 0.3136, 0.4888, 0.3274, 0.2713, 0.2644, 0.2493, 0.2529, 0.2732, 0.2599, 0.3547, 0.2688, 0.3432, 0.2468, 0.3478, 0.245, 0.2621, 0.08545, 0.2421, 0.04497, 0.2879, 0.02761, 0.2996, 0.07111, 0.2936, 0.2762, 0.2713, 0.2644, 0.2732, 0.2599, 0.2973, 0.2671, 0.3408, 0.2208, 0.3337, 0.1957, 0.3483, 0.193, 0.3504, 0.219, 0.4457, 0.3136, 0.4092, 0.3019, 0.4159, 0.2698, 0.454, 0.2742, 0.3478, 0.245, 0.3408, 0.2208, 0.3504, 0.219, 0.3525, 0.2441, 0.4888, 0.3274, 0.4457, 0.3136, 0.454, 0.2742, 0.499, 0.2793, 0.2732, 0.2599, 0.2493, 0.2529, 0.2741, 0.2551, 0.3547, 0.2688, 0.3478, 0.245, 0.3525, 0.2441, 0.2996, 0.07111, 0.2879, 0.02761, 0.336, 0.01947, 0.3391, 0.06432, 0.2973, 0.2671, 0.2732, 0.2599, 0.2741, 0.2551, 0.2991, 0.2575, 0.3095, 0.108, 0.2996, 0.07111, 0.3391, 0.06432, 0.3417, 0.1023, 0.3222, 0.2747, 0.2973, 0.2671, 0.2991, 0.2575, 0.3251, 0.26, 0.3183, 0.1401, 0.3095, 0.108, 0.3417, 0.1023, 0.344, 0.1356, 0.3487, 0.2828, 0.3222, 0.2747, 0.3251, 0.26, 0.3527, 0.2629, 0.3262, 0.1691, 0.3183, 0.1401, 0.344, 0.1356, 0.3462, 0.1655, 0.3774, 0.2918, 0.3487, 0.2828, 0.3527, 0.2629, 0.3826, 0.2661, 0.3337, 0.1957, 0.3262, 0.1691, 0.3462, 0.1655, 0.3483, 0.193, 0.4092, 0.3019, 0.3774, 0.2918, 0.3826, 0.2661, 0.4159, 0.2698, 0.3251, 0.26, 0.2991, 0.2575, 0.2991, 0.2476, 0.3251, 0.2451, 0.344, 0.1356, 0.3417, 0.1023, 0.3743, 0.1031, 0.3702, 0.136, 0.3527, 0.2629, 0.3251, 0.26, 0.3251, 0.2451, 0.3527, 0.2425, 0.3462, 0.1655, 0.344, 0.1356, 0.3702, 0.136, 0.3665, 0.1658, 0.3826, 0.2661, 0.3527, 0.2629, 0.3527, 0.2425, 0.3827, 0.2398, 0.3483, 0.193, 0.3462, 0.1655, 0.3665, 0.1658, 0.3632, 0.1932, 0.4159, 0.2698, 0.3826, 0.2661, 0.3827, 0.2398, 0.4161, 0.237, 0.3504, 0.219, 0.3483, 0.193, 0.3632, 0.1932, 0.3602, 0.2191, 0.454, 0.2742, 0.4159, 0.2698, 0.4161, 0.237, 0.4544, 0.2338, 0.3525, 0.2441, 0.3504, 0.219, 0.3602, 0.2191, 0.3574, 0.2441, 0.499, 0.2793, 0.454, 0.2742, 0.4544, 0.2338, 0.4997, 0.2301, 0.2741, 0.2551, 0.2493, 0.2529, 0.274, 0.2502, 0.3547, 0.2688, 0.3525, 0.2441, 0.3574, 0.2441, 0.3391, 0.06432, 0.336, 0.01947, 0.3847, 0.02076, 0.3791, 0.06531, 0.2991, 0.2575, 0.2741, 0.2551, 0.274, 0.2502, 0.2991, 0.2476, 0.3417, 0.1023, 0.3391, 0.06432, 0.3791, 0.06531, 0.3743, 0.1031, 0.4544, 0.2338, 0.4161, 0.237, 0.41, 0.2047, 0.447, 0.1941, 0.3574, 0.2441, 0.3602, 0.2191, 0.3698, 0.2211, 0.3622, 0.2451, 0.4997, 0.2301, 0.4544, 0.2338, 0.447, 0.1941, 0.4908, 0.1815, 0.274, 0.2502, 0.2493, 0.2529, 0.273, 0.2455, 0.3547, 0.2688, 0.3574, 0.2441, 0.3622, 0.2451, 0.3791, 0.06531, 0.3847, 0.02076, 0.4322, 0.03138, 0.4181, 0.07399, 0.2991, 0.2476, 0.274, 0.2502, 0.273, 0.2455, 0.2971, 0.238, 0.3743, 0.1031, 0.3791, 0.06531, 0.4181, 0.07399, 0.406, 0.1101, 0.3251, 0.2451, 0.2991, 0.2476, 0.2971, 0.238, 0.3221, 0.2304, 0.3702, 0.136, 0.3743, 0.1031, 0.406, 0.1101, 0.3958, 0.1415, 0.3527, 0.2425, 0.3251, 0.2451, 0.3221, 0.2304, 0.3487, 0.2225, 0.3665, 0.1658, 0.3702, 0.136, 0.3958, 0.1415, 0.3864, 0.1701, 0.3827, 0.2398, 0.3527, 0.2425, 0.3487, 0.2225, 0.3777, 0.214, 0.3632, 0.1932, 0.3665, 0.1658, 0.3864, 0.1701, 0.3778, 0.1963, 0.4161, 0.237, 0.3827, 0.2398, 0.3777, 0.214, 0.41, 0.2047, 0.3602, 0.2191, 0.3632, 0.1932, 0.3778, 0.1963, 0.3698, 0.2211, 0.3958, 0.1415, 0.406, 0.1101, 0.4359, 0.1231, 0.4197, 0.1521, 0.3487, 0.2225, 0.3221, 0.2304, 0.3164, 0.2166, 0.3409, 0.2036, 0.3864, 0.1701, 0.3958, 0.1415, 0.4197, 0.1521, 0.405, 0.1782, 0.3777, 0.214, 0.3487, 0.2225, 0.3409, 0.2036, 0.3677, 0.1896, 0.3778, 0.1963, 0.3864, 0.1701, 0.405, 0.1782, 0.3915, 0.2022, 0.41, 0.2047, 0.3777, 0.214, 0.3677, 0.1896, 0.3976, 0.1741, 0.3698, 0.2211, 0.3778, 0.1963, 0.3915, 0.2022, 0.3788, 0.225, 0.447, 0.1941, 0.41, 0.2047, 0.3976, 0.1741, 0.4319, 0.1564, 0.3622, 0.2451, 0.3698, 0.2211, 0.3788, 0.225, 0.3667, 0.247, 0.4908, 0.1815, 0.447, 0.1941, 0.4319, 0.1564, 0.4725, 0.1355, 0.273, 0.2455, 0.2493, 0.2529, 0.2711, 0.241, 0.3547, 0.2688, 0.3622, 0.2451, 0.3667, 0.247, 0.4181, 0.07399, 0.4322, 0.03138, 0.4767, 0.05092, 0.4547, 0.09001, 0.2971, 0.238, 0.273, 0.2455, 0.2711, 0.241, 0.2933, 0.229, 0.406, 0.1101, 0.4181, 0.07399, 0.4547, 0.09001, 0.4359, 0.1231, 0.3221, 0.2304, 0.2971, 0.238, 0.2933, 0.229, 0.3164, 0.2166, 0.3667, 0.247, 0.3788, 0.225, 0.3869, 0.2305, 0.3707, 0.2498, 0.4725, 0.1355, 0.4319, 0.1564, 0.4097, 0.1224, 0.4455, 0.09391, 0.2711, 0.241, 0.2493, 0.2529, 0.2684, 0.2369, 0.3547, 0.2688, 0.3667, 0.247, 0.3707, 0.2498, 0.4547, 0.09001, 0.4767, 0.05092, 0.5167, 0.07876, 0.4875, 0.1128, 0.2933, 0.229, 0.2711, 0.241, 0.2684, 0.2369, 0.2878, 0.2208, 0.4359, 0.1231, 0.4547, 0.09001, 0.4875, 0.1128, 0.4627, 0.1416, 0.3164, 0.2166, 0.2933, 0.229, 0.2878, 0.2208, 0.308, 0.2042, 0.4197, 0.1521, 0.4359, 0.1231, 0.4627, 0.1416, 0.441, 0.1672, 0.3409, 0.2036, 0.3164, 0.2166, 0.308, 0.2042, 0.3296, 0.1866, 0.405, 0.1782, 0.4197, 0.1521, 0.441, 0.1672, 0.4216, 0.1897, 0.3677, 0.1896, 0.3409, 0.2036, 0.3296, 0.1866, 0.3531, 0.1676, 0.3915, 0.2022, 0.405, 0.1782, 0.4216, 0.1897, 0.4037, 0.2107, 0.3976, 0.1741, 0.3677, 0.1896, 0.3531, 0.1676, 0.3794, 0.1465, 0.3788, 0.225, 0.3915, 0.2022, 0.4037, 0.2107, 0.3869, 0.2305, 0.4319, 0.1564, 0.3976, 0.1741, 0.3794, 0.1465, 0.4097, 0.1224, 0.4216, 0.1897, 0.441, 0.1672, 0.4593, 0.1857, 0.4358, 0.2042, 0.3531, 0.1676, 0.3296, 0.1866, 0.3151, 0.1722, 0.3344, 0.1489, 0.4037, 0.2107, 0.4216, 0.1897, 0.4358, 0.2042, 0.4141, 0.2213, 0.3794, 0.1465, 0.3531, 0.1676, 0.3344, 0.1489, 0.3561, 0.123, 0.3869, 0.2305, 0.4037, 0.2107, 0.4141, 0.2213, 0.3937, 0.2375, 0.4097, 0.1224, 0.3794, 0.1465, 0.3561, 0.123, 0.3811, 0.09332, 0.3707, 0.2498, 0.3869, 0.2305, 0.3937, 0.2375, 0.3741, 0.2532, 0.4455, 0.09391, 0.4097, 0.1224, 0.3811, 0.09332, 0.4108, 0.05825, 0.2684, 0.2369, 0.2493, 0.2529, 0.2649, 0.2335, 0.3547, 0.2688, 0.3707, 0.2498, 0.3741, 0.2532, 0.4875, 0.1128, 0.5167, 0.07876, 0.5506, 0.1139, 0.5153, 0.1416, 0.2878, 0.2208, 0.2684, 0.2369, 0.2649, 0.2335, 0.2808, 0.2139, 0.4627, 0.1416, 0.4875, 0.1128, 0.5153, 0.1416, 0.4854, 0.1651, 0.308, 0.2042, 0.2878, 0.2208, 0.2808, 0.2139, 0.2973, 0.1936, 0.441, 0.1672, 0.4627, 0.1416, 0.4854, 0.1651, 0.4593, 0.1857, 0.3296, 0.1866, 0.308, 0.2042, 0.2973, 0.1936, 0.3151, 0.1722, 0.2649, 0.2335, 0.2493, 0.2529, 0.2608, 0.2308, 0.3547, 0.2688, 0.3741, 0.2532, 0.3768, 0.2573, 0.5153, 0.1416, 0.5506, 0.1139, 0.5769, 0.1548, 0.5369, 0.1752, 0.2808, 0.2139, 0.2649, 0.2335, 0.2608, 0.2308, 0.2725, 0.2085, 0.4854, 0.1651, 0.5153, 0.1416, 0.5369, 0.1752, 0.503, 0.1925, 0.2973, 0.1936, 0.2808, 0.2139, 0.2725, 0.2085, 0.2848, 0.1854, 0.4593, 0.1857, 0.4854, 0.1651, 0.503, 0.1925, 0.4737, 0.2076, 0.3151, 0.1722, 0.2973, 0.1936, 0.2848, 0.1854, 0.298, 0.1608, 0.4358, 0.2042, 0.4593, 0.1857, 0.4737, 0.2076, 0.4468, 0.2212, 0.3344, 0.1489, 0.3151, 0.1722, 0.298, 0.1608, 0.3124, 0.1342, 0.4141, 0.2213, 0.4358, 0.2042, 0.4468, 0.2212, 0.4222, 0.2338, 0.3561, 0.123, 0.3344, 0.1489, 0.3124, 0.1342, 0.3286, 0.1044, 0.3937, 0.2375, 0.4141, 0.2213, 0.4222, 0.2338, 0.3991, 0.2457, 0.3811, 0.09332, 0.3561, 0.123, 0.3286, 0.1044, 0.3474, 0.07034, 0.3741, 0.2532, 0.3937, 0.2375, 0.3991, 0.2457, 0.3768, 0.2573, 0.4108, 0.05825, 0.3811, 0.09332, 0.3474, 0.07034, 0.3696, 0.02998, 0.3124, 0.1342, 0.298, 0.1608, 0.279, 0.1531, 0.2879, 0.1241, 0.4222, 0.2338, 0.4468, 0.2212, 0.4543, 0.2401, 0.4278, 0.2476, 0.3286, 0.1044, 0.3124, 0.1342, 0.2879, 0.1241, 0.298, 0.09168, 0.3991, 0.2457, 0.4222, 0.2338, 0.4278, 0.2476, 0.4027, 0.2548, 0.3474, 0.07034, 0.3286, 0.1044, 0.298, 0.09168, 0.3096, 0.05443, 0.3768, 0.2573, 0.3991, 0.2457, 0.4027, 0.2548, 0.3786, 0.2618, 0.3696, 0.02998, 0.3474, 0.07034, 0.3096, 0.05443, 0.3234, 0.01029, 0.2608, 0.2308, 0.2493, 0.2529, 0.2563, 0.229, 0.3547, 0.2688, 0.3768, 0.2573, 0.3786, 0.2618, 0.5369, 0.1752, 0.5769, 0.1548, 0.5949, 0.2, 0.5517, 0.2123, 0.2725, 0.2085, 0.2608, 0.2308, 0.2563, 0.229, 0.2634, 0.2048, 0.503, 0.1925, 0.5369, 0.1752, 0.5517, 0.2123, 0.515, 0.2227, 0.2848, 0.1854, 0.2725, 0.2085, 0.2634, 0.2048, 0.2709, 0.1797, 0.4737, 0.2076, 0.503, 0.1925, 0.515, 0.2227, 0.4832, 0.232, 0.298, 0.1608, 0.2848, 0.1854, 0.2709, 0.1797, 0.279, 0.1531, 0.4468, 0.2212, 0.4737, 0.2076, 0.4832, 0.232, 0.4543, 0.2401, 0.5517, 0.2123, 0.5949, 0.2, 0.6038, 0.248, 0.559, 0.2517, 0.2634, 0.2048, 0.2563, 0.229, 0.2515, 0.2281, 0.2537, 0.203, 0.515, 0.2227, 0.5517, 0.2123, 0.559, 0.2517, 0.521, 0.2547, 0.2709, 0.1797, 0.2634, 0.2048, 0.2537, 0.203, 0.2562, 0.1769, 0.4832, 0.232, 0.515, 0.2227, 0.521, 0.2547, 0.4878, 0.2577, 0.279, 0.1531, 0.2709, 0.1797, 0.2562, 0.1769, 0.2589, 0.1492, 0.4543, 0.2401, 0.4832, 0.232, 0.4878, 0.2577, 0.458, 0.26, 0.2879, 0.1241, 0.279, 0.1531, 0.2589, 0.1492, 0.2619, 0.119, 0.4278, 0.2476, 0.4543, 0.2401, 0.458, 0.26, 0.4305, 0.2622, 0.298, 0.09168, 0.2879, 0.1241, 0.2619, 0.119, 0.2653, 0.0853, 0.4027, 0.2548, 0.4278, 0.2476, 0.4305, 0.2622, 0.4045, 0.2644, 0.3096, 0.05443, 0.298, 0.09168, 0.2653, 0.0853, 0.2693, 0.04628, 0.3786, 0.2618, 0.4027, 0.2548, 0.4045, 0.2644, 0.3795, 0.2666, 0.3234, 0.01029, 0.3096, 0.05443, 0.2693, 0.04628, 0.274, 0.0001, 0.2563, 0.229, 0.2493, 0.2529, 0.2515, 0.2281, 0.3547, 0.2688, 0.3786, 0.2618, 0.3795, 0.2666, 0.4305, 0.2622, 0.458, 0.26, 0.4578, 0.2803, 0.4303, 0.2771, 0.2653, 0.0853, 0.2619, 0.119, 0.2354, 0.1192, 0.2322, 0.0857, 0.4045, 0.2644, 0.4305, 0.2622, 0.4303, 0.2771, 0.4044, 0.2742, 0.2693, 0.04628, 0.2653, 0.0853, 0.2322, 0.0857, 0.228, 0.04625, 0.3795, 0.2666, 0.4045, 0.2644, 0.4044, 0.2742, 0.3795, 0.2715, 0.274, 0.0001, 0.2693, 0.04628, 0.228, 0.04625, 0.2233, 0.0001001, 0.2515, 0.2281, 0.2493, 0.2529, 0.2466, 0.2282, 0.3547, 0.2688, 0.3795, 0.2666, 0.3795, 0.2715, 0.559, 0.2517, 0.6038, 0.248, 0.6032, 0.2968, 0.5585, 0.2918, 0.2537, 0.203, 0.2515, 0.2281, 0.2466, 0.2282, 0.2439, 0.2031, 0.521, 0.2547, 0.559, 0.2517, 0.5585, 0.2918, 0.5207, 0.2874, 0.2562, 0.1769, 0.2537, 0.203, 0.2439, 0.2031, 0.2412, 0.177, 0.4878, 0.2577, 0.521, 0.2547, 0.5207, 0.2874, 0.4874, 0.2838, 0.2589, 0.1492, 0.2562, 0.1769, 0.2412, 0.177, 0.2384, 0.1493, 0.458, 0.26, 0.4878, 0.2577, 0.4874, 0.2838, 0.4578, 0.2803, 0.2619, 0.119, 0.2589, 0.1492, 0.2384, 0.1493, 0.2354, 0.1192, 0.2439, 0.2031, 0.2466, 0.2282, 0.2418, 0.2292, 0.2343, 0.2051, 0.5207, 0.2874, 0.5585, 0.2918, 0.5503, 0.331, 0.5139, 0.3193, 0.2412, 0.177, 0.2439, 0.2031, 0.2343, 0.2051, 0.2265, 0.1801, 0.4874, 0.2838, 0.5207, 0.2874, 0.5139, 0.3193, 0.4823, 0.3094, 0.2384, 0.1493, 0.2412, 0.177, 0.2265, 0.1801, 0.2183, 0.1535, 0.4578, 0.2803, 0.4874, 0.2838, 0.4823, 0.3094, 0.4536, 0.3002, 0.2354, 0.1192, 0.2384, 0.1493, 0.2183, 0.1535, 0.2095, 0.1245, 0.4303, 0.2771, 0.4578, 0.2803, 0.4536, 0.3002, 0.4273, 0.2917, 0.2322, 0.0857, 0.2354, 0.1192, 0.2095, 0.1245, 0.1996, 0.09215, 0.4044, 0.2742, 0.4303, 0.2771, 0.4273, 0.2917, 0.4024, 0.2838, 0.228, 0.04625, 0.2322, 0.0857, 0.1996, 0.09215, 0.1877, 0.05485, 0.3795, 0.2715, 0.4044, 0.2742, 0.4024, 0.2838, 0.3785, 0.2762, 0.2233, 0.0001001, 0.228, 0.04625, 0.1877, 0.05485, 0.1737, 0.01063, 0.2466, 0.2282, 0.2493, 0.2529, 0.2418, 0.2292, 0.3547, 0.2688, 0.3795, 0.2715, 0.3785, 0.2762, 0.5585, 0.2918, 0.6032, 0.2968, 0.5932, 0.3446, 0.5503, 0.331, 0.1996, 0.09215, 0.2095, 0.1245, 0.1851, 0.1349, 0.1691, 0.1051, 0.4024, 0.2838, 0.4273, 0.2917, 0.4214, 0.3054, 0.3986, 0.2928, 0.1877, 0.05485, 0.1996, 0.09215, 0.1691, 0.1051, 0.1501, 0.07116, 0.3785, 0.2762, 0.4024, 0.2838, 0.3986, 0.2928, 0.3766, 0.2807, 0.1737, 0.01063, 0.1877, 0.05485, 0.1501, 0.07116, 0.1277, 0.03083, 0.2418, 0.2292, 0.2493, 0.2529, 0.2373, 0.2311, 0.3547, 0.2688, 0.3785, 0.2762, 0.3766, 0.2807, 0.5503, 0.331, 0.5932, 0.3446, 0.5741, 0.3896, 0.5346, 0.3679, 0.2343, 0.2051, 0.2418, 0.2292, 0.2373, 0.2311, 0.2252, 0.209, 0.5139, 0.3193, 0.5503, 0.331, 0.5346, 0.3679, 0.5012, 0.3493, 0.2265, 0.1801, 0.2343, 0.2051, 0.2252, 0.209, 0.2127, 0.186, 0.4823, 0.3094, 0.5139, 0.3193, 0.5012, 0.3493, 0.4719, 0.3335, 0.2183, 0.1535, 0.2265, 0.1801, 0.2127, 0.186, 0.1995, 0.1615, 0.4536, 0.3002, 0.4823, 0.3094, 0.4719, 0.3335, 0.4456, 0.3189, 0.2095, 0.1245, 0.2183, 0.1535, 0.1995, 0.1615, 0.1851, 0.1349, 0.4273, 0.2917, 0.4536, 0.3002, 0.4456, 0.3189, 0.4214, 0.3054, 0.5012, 0.3493, 0.5346, 0.3679, 0.512, 0.4011, 0.4828, 0.3764, 0.2127, 0.186, 0.2252, 0.209, 0.2171, 0.2145, 0.2004, 0.1944, 0.4719, 0.3335, 0.5012, 0.3493, 0.4828, 0.3764, 0.457, 0.3551, 0.1995, 0.1615, 0.2127, 0.186, 0.2004, 0.1944, 0.1826, 0.1731, 0.4456, 0.3189, 0.4719, 0.3335, 0.457, 0.3551, 0.4341, 0.3356, 0.1851, 0.1349, 0.1995, 0.1615, 0.1826, 0.1731, 0.1633, 0.1498, 0.4214, 0.3054, 0.4456, 0.3189, 0.4341, 0.3356, 0.413, 0.3177, 0.1691, 0.1051, 0.1851, 0.1349, 0.1633, 0.1498, 0.1418, 0.1238, 0.3986, 0.2928, 0.4214, 0.3054, 0.413, 0.3177, 0.3931, 0.3009, 0.1501, 0.07116, 0.1691, 0.1051, 0.1418, 0.1238, 0.1165, 0.09447, 0.3766, 0.2807, 0.3986, 0.2928, 0.3931, 0.3009, 0.3738, 0.2848, 0.1277, 0.03083, 0.1501, 0.07116, 0.1165, 0.09447, 0.0868, 0.05957, 0.2373, 0.2311, 0.2493, 0.2529, 0.2333, 0.2339, 0.3547, 0.2688, 0.3766, 0.2807, 0.3738, 0.2848, 0.5346, 0.3679, 0.5741, 0.3896, 0.5466, 0.4301, 0.512, 0.4011, 0.2252, 0.209, 0.2373, 0.2311, 0.2333, 0.2339, 0.2171, 0.2145, 0.3931, 0.3009, 0.413, 0.3177, 0.4024, 0.3282, 0.3861, 0.3078, 0.1165, 0.09447, 0.1418, 0.1238, 0.1188, 0.1475, 0.08839, 0.1238, 0.3738, 0.2848, 0.3931, 0.3009, 0.3861, 0.3078, 0.3703, 0.2882, 0.0868, 0.05957, 0.1165, 0.09447, 0.08839, 0.1238, 0.0526, 0.09554, 0.2333, 0.2339, 0.2493, 0.2529, 0.2299, 0.2374, 0.3547, 0.2688, 0.3738, 0.2848, 0.3703, 0.2882, 0.512, 0.4011, 0.5466, 0.4301, 0.5117, 0.4646, 0.4833, 0.4293, 0.2171, 0.2145, 0.2333, 0.2339, 0.2299, 0.2374, 0.2103, 0.2216, 0.4828, 0.3764, 0.512, 0.4011, 0.4833, 0.4293, 0.4594, 0.3994, 0.2004, 0.1944, 0.2171, 0.2145, 0.2103, 0.2216, 0.1899, 0.2052, 0.457, 0.3551, 0.4828, 0.3764, 0.4594, 0.3994, 0.4383, 0.3734, 0.1826, 0.1731, 0.2004, 0.1944, 0.1899, 0.2052, 0.1683, 0.1877, 0.4341, 0.3356, 0.457, 0.3551, 0.4383, 0.3734, 0.4196, 0.3499, 0.1633, 0.1498, 0.1826, 0.1731, 0.1683, 0.1877, 0.1449, 0.1687, 0.413, 0.3177, 0.4341, 0.3356, 0.4196, 0.3499, 0.4024, 0.3282, 0.1418, 0.1238, 0.1633, 0.1498, 0.1449, 0.1687, 0.1188, 0.1475, 0.4383, 0.3734, 0.4594, 0.3994, 0.432, 0.4174, 0.4163, 0.3878, 0.1683, 0.1877, 0.1899, 0.2052, 0.1818, 0.2177, 0.1572, 0.2048, 0.4196, 0.3499, 0.4383, 0.3734, 0.4163, 0.3878, 0.4026, 0.361, 0.1449, 0.1687, 0.1683, 0.1877, 0.1572, 0.2048, 0.1306, 0.1908, 0.4024, 0.3282, 0.4196, 0.3499, 0.4026, 0.361, 0.3899, 0.3364, 0.1188, 0.1475, 0.1449, 0.1687, 0.1306, 0.1908, 0.1009, 0.1751, 0.3861, 0.3078, 0.4024, 0.3282, 0.3899, 0.3364, 0.3779, 0.3132, 0.08839, 0.1238, 0.1188, 0.1475, 0.1009, 0.1751, 0.06662, 0.1579, 0.3703, 0.2882, 0.3861, 0.3078, 0.3779, 0.3132, 0.3663, 0.2909, 0.0526, 0.09554, 0.08839, 0.1238, 0.06662, 0.1579, 0.02623, 0.1372, 0.2299, 0.2374, 0.2493, 0.2529, 0.2272, 0.2414, 0.3547, 0.2688, 0.3703, 0.2882, 0.3663, 0.2909, 0.4833, 0.4293, 0.5117, 0.4646, 0.4707, 0.4916, 0.4497, 0.4515, 0.2103, 0.2216, 0.2299, 0.2374, 0.2272, 0.2414, 0.2049, 0.2298, 0.4594, 0.3994, 0.4833, 0.4293, 0.4497, 0.4515, 0.432, 0.4174, 0.1899, 0.2052, 0.2103, 0.2216, 0.2049, 0.2298, 0.1818, 0.2177, 0.3663, 0.2909, 0.3779, 0.3132, 0.3688, 0.3169, 0.3618, 0.2927, 0.02623, 0.1372, 0.06662, 0.1579, 0.05197, 0.1954, 0.008566, 0.183, 0.2272, 0.2414, 0.2493, 0.2529, 0.2254, 0.246, 0.3547, 0.2688, 0.3663, 0.2909, 0.3618, 0.2927, 0.4497, 0.4515, 0.4707, 0.4916, 0.425, 0.5103, 0.4122, 0.4667, 0.2049, 0.2298, 0.2272, 0.2414, 0.2254, 0.246, 0.2013, 0.2389, 0.432, 0.4174, 0.4497, 0.4515, 0.4122, 0.4667, 0.4016, 0.4297, 0.1818, 0.2177, 0.2049, 0.2298, 0.2013, 0.2389, 0.1762, 0.2316, 0.4163, 0.3878, 0.432, 0.4174, 0.4016, 0.4297, 0.3919, 0.3976, 0.1572, 0.2048, 0.1818, 0.2177, 0.1762, 0.2316, 0.1497, 0.2237, 0.4026, 0.361, 0.4163, 0.3878, 0.3919, 0.3976, 0.3837, 0.3686, 0.1306, 0.1908, 0.1572, 0.2048, 0.1497, 0.2237, 0.1208, 0.2151, 0.3899, 0.3364, 0.4026, 0.361, 0.3837, 0.3686, 0.376, 0.342, 0.1009, 0.1751, 0.1306, 0.1908, 0.1208, 0.2151, 0.08875, 0.2056, 0.3779, 0.3132, 0.3899, 0.3364, 0.376, 0.342, 0.3688, 0.3169, 0.06662, 0.1579, 0.1009, 0.1751, 0.08875, 0.2056, 0.05197, 0.1954, 0.1497, 0.2237, 0.1762, 0.2316, 0.1735, 0.2462, 0.146, 0.2437, 0.3837, 0.3686, 0.3919, 0.3976, 0.366, 0.4024, 0.3636, 0.3724, 0.1208, 0.2151, 0.1497, 0.2237, 0.146, 0.2437, 0.116, 0.2409, 0.376, 0.342, 0.3837, 0.3686, 0.3636, 0.3724, 0.3614, 0.3447, 0.08875, 0.2056, 0.1208, 0.2151, 0.116, 0.2409, 0.08275, 0.2378, 0.3688, 0.3169, 0.376, 0.342, 0.3614, 0.3447, 0.3592, 0.3187, 0.05197, 0.1954, 0.08875, 0.2056, 0.08275, 0.2378, 0.04489, 0.2348, 0.3618, 0.2927, 0.3688, 0.3169, 0.3592, 0.3187, 0.357, 0.2936, 0.008566, 0.183, 0.05197, 0.1954, 0.04489, 0.2348, 0.0001, 0.2311, 0.2254, 0.246, 0.2493, 0.2529, 0.2245, 0.2508, 0.3547, 0.2688, 0.3618, 0.2927, 0.357, 0.2936, 0.4122, 0.4667, 0.425, 0.5103, 0.3765, 0.5197, 0.3725, 0.4743, 0.2013, 0.2389, 0.2254, 0.246, 0.2245, 0.2508, 0.1995, 0.2485, 0.4016, 0.4297, 0.4122, 0.4667, 0.3725, 0.4743, 0.3693, 0.4359, 0.1762, 0.2316, 0.2013, 0.2389, 0.1995, 0.2485, 0.1735, 0.2462, 0.3919, 0.3976, 0.4016, 0.4297, 0.3693, 0.4359, 0.366, 0.4024, 0.0001, 0.2311, 0.04489, 0.2348, 0.04561, 0.2748, 0.0009375, 0.2796, 0.2245, 0.2508, 0.2493, 0.2529, 0.2246, 0.2556, 0.3547, 0.2688, 0.357, 0.2936, 0.3521, 0.2936, 0.3725, 0.4743, 0.3765, 0.5197, 0.327, 0.5194, 0.3319, 0.474, 0.1995, 0.2485, 0.2245, 0.2508, 0.2246, 0.2556, 0.1996, 0.2583, 0.3693, 0.4359, 0.3725, 0.4743, 0.3319, 0.474, 0.3363, 0.4356, 0.1735, 0.2462, 0.1995, 0.2485, 0.1996, 0.2583, 0.1737, 0.2611, 0.366, 0.4024, 0.3693, 0.4359, 0.3363, 0.4356, 0.3397, 0.4021, 0.146, 0.2437, 0.1735, 0.2462, 0.1737, 0.2611, 0.1462, 0.264, 0.3636, 0.3724, 0.366, 0.4024, 0.3397, 0.4021, 0.3432, 0.3722, 0.116, 0.2409, 0.146, 0.2437, 0.1462, 0.264, 0.1164, 0.2671, 0.3614, 0.3447, 0.3636, 0.3724, 0.3432, 0.3722, 0.3464, 0.3446, 0.08275, 0.2378, 0.116, 0.2409, 0.1164, 0.2671, 0.08296, 0.2706, 0.3592, 0.3187, 0.3614, 0.3447, 0.3464, 0.3446, 0.3493, 0.3186, 0.04489, 0.2348, 0.08275, 0.2378, 0.08296, 0.2706, 0.04561, 0.2748, 0.357, 0.2936, 0.3592, 0.3187, 0.3493, 0.3186, 0.3521, 0.2936, 0.3432, 0.3722, 0.3397, 0.4021, 0.3139, 0.3967, 0.3232, 0.3679, 0.1164, 0.2671, 0.1462, 0.264, 0.1504, 0.2838, 0.1218, 0.2927, 0.3464, 0.3446, 0.3432, 0.3722, 0.3232, 0.3679, 0.3318, 0.3415, 0.08296, 0.2706, 0.1164, 0.2671, 0.1218, 0.2927, 0.08998, 0.3025, 0.3493, 0.3186, 0.3464, 0.3446, 0.3318, 0.3415, 0.3397, 0.3166, 0.04561, 0.2748, 0.08296, 0.2706, 0.08998, 0.3025, 0.0537, 0.3139, 0.3521, 0.2936, 0.3493, 0.3186, 0.3397, 0.3166, 0.3473, 0.2926, 0.0009375, 0.2796, 0.04561, 0.2748, 0.0537, 0.3139, 0.01084, 0.3272, 0.2246, 0.2556, 0.2493, 0.2529, 0.2256, 0.2604, 0.3547, 0.2688, 0.3521, 0.2936, 0.3473, 0.2926, 0.3319, 0.474, 0.327, 0.5194, 0.2783, 0.5094, 0.2921, 0.4657, 0.1996, 0.2583, 0.2246, 0.2556, 0.2256, 0.2604, 0.2016, 0.2679, 0.3363, 0.4356, 0.3319, 0.474, 0.2921, 0.4657, 0.304, 0.4289, 0.1737, 0.2611, 0.1996, 0.2583, 0.2016, 0.2679, 0.1768, 0.2757, 0.3397, 0.4021, 0.3363, 0.4356, 0.304, 0.4289, 0.3139, 0.3967, 0.1462, 0.264, 0.1737, 0.2611, 0.1768, 0.2757, 0.1504, 0.2838, 0.2256, 0.2604, 0.2493, 0.2529, 0.2275, 0.2649, 0.3547, 0.2688, 0.3473, 0.2926, 0.3428, 0.2907, 0.2921, 0.4657, 0.2783, 0.5094, 0.2325, 0.49, 0.2547, 0.4498, 0.2016, 0.2679, 0.2256, 0.2604, 0.2275, 0.2649, 0.2055, 0.2769, 0.304, 0.4289, 0.2921, 0.4657, 0.2547, 0.4498, 0.2735, 0.4159, 0.1768, 0.2757, 0.2016, 0.2679, 0.2055, 0.2769, 0.1826, 0.2893, 0.3139, 0.3967, 0.304, 0.4289, 0.2735, 0.4159, 0.2897, 0.3862, 0.1504, 0.2838, 0.1768, 0.2757, 0.1826, 0.2893, 0.1584, 0.3025, 0.3232, 0.3679, 0.3139, 0.3967, 0.2897, 0.3862, 0.3045, 0.3599, 0.1218, 0.2927, 0.1504, 0.2838, 0.1584, 0.3025, 0.1321, 0.3167, 0.3318, 0.3415, 0.3232, 0.3679, 0.3045, 0.3599, 0.318, 0.3356, 0.08998, 0.3025, 0.1218, 0.2927, 0.1321, 0.3167, 0.103, 0.3324, 0.3397, 0.3166, 0.3318, 0.3415, 0.318, 0.3356, 0.3307, 0.3127, 0.0537, 0.3139, 0.08998, 0.3025, 0.103, 0.3324, 0.06927, 0.3508, 0.3473, 0.2926, 0.3397, 0.3166, 0.3307, 0.3127, 0.3428, 0.2907, 0.01084, 0.3272, 0.0537, 0.3139, 0.06927, 0.3508, 0.02985, 0.3722, 0.1321, 0.3167, 0.1584, 0.3025, 0.1698, 0.3192, 0.1468, 0.3382, 0.318, 0.3356, 0.3045, 0.3599, 0.2876, 0.3483, 0.3057, 0.3272, 0.103, 0.3324, 0.1321, 0.3167, 0.1468, 0.3382, 0.121, 0.3595, 0.3307, 0.3127, 0.318, 0.3356, 0.3057, 0.3272, 0.3226, 0.3072, 0.06927, 0.3508, 0.103, 0.3324, 0.121, 0.3595, 0.09205, 0.3837, 0.3428, 0.2907, 0.3307, 0.3127, 0.3226, 0.3072, 0.3388, 0.2879, 0.02985, 0.3722, 0.06927, 0.3508, 0.09205, 0.3837, 0.05751, 0.4125, 0.2275, 0.2649, 0.2493, 0.2529, 0.2303, 0.2689, 0.3547, 0.2688, 0.3428, 0.2907, 0.3388, 0.2879, 0.2547, 0.4498, 0.2325, 0.49, 0.1912, 0.4618, 0.221, 0.4267, 0.2055, 0.2769, 0.2275, 0.2649, 0.2303, 0.2689, 0.211, 0.285, 0.2735, 0.4159, 0.2547, 0.4498, 0.221, 0.4267, 0.2462, 0.3972, 0.1826, 0.2893, 0.2055, 0.2769, 0.211, 0.285, 0.191, 0.3016, 0.2897, 0.3862, 0.2735, 0.4159, 0.2462, 0.3972, 0.268, 0.3712, 0.1584, 0.3025, 0.1826, 0.2893, 0.191, 0.3016, 0.1698, 0.3192, 0.3045, 0.3599, 0.2897, 0.3862, 0.268, 0.3712, 0.2876, 0.3483, 0.221, 0.4267, 0.1912, 0.4618, 0.1563, 0.4258, 0.1925, 0.3973, 0.211, 0.285, 0.2303, 0.2689, 0.2337, 0.2723, 0.218, 0.2918, 0.2462, 0.3972, 0.221, 0.4267, 0.1925, 0.3973, 0.223, 0.3734, 0.191, 0.3016, 0.211, 0.285, 0.218, 0.2918, 0.2016, 0.312, 0.268, 0.3712, 0.2462, 0.3972, 0.223, 0.3734, 0.2498, 0.3522, 0.1698, 0.3192, 0.191, 0.3016, 0.2016, 0.312, 0.1843, 0.3333, 0.2876, 0.3483, 0.268, 0.3712, 0.2498, 0.3522, 0.2734, 0.3336, 0.1468, 0.3382, 0.1698, 0.3192, 0.1843, 0.3333, 0.1654, 0.3564, 0.3057, 0.3272, 0.2876, 0.3483, 0.2734, 0.3336, 0.2952, 0.3164, 0.121, 0.3595, 0.1468, 0.3382, 0.1654, 0.3564, 0.1444, 0.3822, 0.3226, 0.3072, 0.3057, 0.3272, 0.2952, 0.3164, 0.3157, 0.3002, 0.09205, 0.3837, 0.121, 0.3595, 0.1444, 0.3822, 0.1204, 0.4118, 0.3388, 0.2879, 0.3226, 0.3072, 0.3157, 0.3002, 0.3354, 0.2844, 0.05751, 0.4125, 0.09205, 0.3837, 0.1204, 0.4118, 0.09232, 0.4465, 0.2303, 0.2689, 0.2493, 0.2529, 0.2337, 0.2723, 0.3547, 0.2688, 0.3388, 0.2879, 0.3354, 0.2844])
me_sphere_001.use_remesh_preserve_volume = False
me_sphere_001.use_remesh_preserve_attributes = False
me_sphere_001.use_mirror_vertex_groups = False
me_sphere_001.update()
me_cylinder_001 = bpy.data.meshes.new('Cylinder.001')
me_cylinder_001.from_pydata([(0.0, 1.0, -1.0), (0.0, 1.0, 1.0), (0.1951, 0.9808, -1.0), (0.1951, 0.9808, 1.0), (0.3827, 0.9239, -1.0), (0.3827, 0.9239, 1.0), (0.5556, 0.8315, -1.0), (0.5556, 0.8315, 1.0), (0.7071, 0.7071, -1.0), (0.7071, 0.7071, 1.0), (0.8315, 0.5556, -1.0), (0.8315, 0.5556, 1.0), (0.9239, 0.3827, -1.0), (0.9239, 0.3827, 1.0), (0.9808, 0.1951, -1.0), (0.9808, 0.1951, 1.0), (1.0, 7.55e-08, -1.0), (1.0, 7.55e-08, 1.0), (0.9808, -0.1951, -1.0), (0.9808, -0.1951, 1.0), (0.9239, -0.3827, -1.0), (0.9239, -0.3827, 1.0), (0.8315, -0.5556, -1.0), (0.8315, -0.5556, 1.0), (0.7071, -0.7071, -1.0), (0.7071, -0.7071, 1.0), (0.5556, -0.8315, -1.0), (0.5556, -0.8315, 1.0), (0.3827, -0.9239, -1.0), (0.3827, -0.9239, 1.0), (0.1951, -0.9808, -1.0), (0.1951, -0.9808, 1.0), (-3.258e-07, -1.0, -1.0), (-3.258e-07, -1.0, 1.0), (-0.1951, -0.9808, -1.0), (-0.1951, -0.9808, 1.0), (-0.3827, -0.9239, -1.0), (-0.3827, -0.9239, 1.0), (-0.5556, -0.8315, -1.0), (-0.5556, -0.8315, 1.0), (-0.7071, -0.7071, -1.0), (-0.7071, -0.7071, 1.0), (-0.8315, -0.5556, -1.0), (-0.8315, -0.5556, 1.0), (-0.9239, -0.3827, -1.0), (-0.9239, -0.3827, 1.0), (-0.9808, -0.1951, -1.0), (-0.9808, -0.1951, 1.0), (-1.0, 9.656e-07, -1.0), (-1.0, 9.656e-07, 1.0), (-0.9808, 0.1951, -1.0), (-0.9808, 0.1951, 1.0), (-0.9239, 0.3827, -1.0), (-0.9239, 0.3827, 1.0), (-0.8315, 0.5556, -1.0), (-0.8315, 0.5556, 1.0), (-0.7071, 0.7071, -1.0), (-0.7071, 0.7071, 1.0), (-0.5556, 0.8315, -1.0), (-0.5556, 0.8315, 1.0), (-0.3827, 0.9239, -1.0), (-0.3827, 0.9239, 1.0), (-0.1951, 0.9808, -1.0), (-0.1951, 0.9808, 1.0)], [], [(0, 1, 3, 2), (2, 3, 5, 4), (4, 5, 7, 6), (6, 7, 9, 8), (8, 9, 11, 10), (10, 11, 13, 12), (12, 13, 15, 14), (14, 15, 17, 16), (16, 17, 19, 18), (18, 19, 21, 20), (20, 21, 23, 22), (22, 23, 25, 24), (24, 25, 27, 26), (26, 27, 29, 28), (28, 29, 31, 30), (30, 31, 33, 32), (32, 33, 35, 34), (34, 35, 37, 36), (36, 37, 39, 38), (38, 39, 41, 40), (40, 41, 43, 42), (42, 43, 45, 44), (44, 45, 47, 46), (46, 47, 49, 48), (48, 49, 51, 50), (50, 51, 53, 52), (52, 53, 55, 54), (54, 55, 57, 56), (56, 57, 59, 58), (58, 59, 61, 60), (60, 61, 63, 62), (62, 63, 1, 0), (0, 2, 4, 6, 8, 10, 12, 14, 16, 18, 20, 22, 24, 26, 28, 30, 32, 34, 36, 38, 40, 42, 44, 46, 48, 50, 52, 54, 56, 58, 60, 62)])
_uv = me_cylinder_001.uv_layers.new(name='UVMap')
_uv.uv.foreach_set('vector', [0.3906, 0.5, 0.3906, 0.9664, 0.4361, 0.9664, 0.4361, 0.5, 0.4361, 0.5, 0.4361, 0.9664, 0.4799, 0.9664, 0.4799, 0.5, 0.4799, 0.5, 0.4799, 0.9664, 0.5202, 0.9664, 0.5202, 0.5, 0.5202, 0.5, 0.5202, 0.9664, 0.5555, 0.9664, 0.5555, 0.5, 0.5555, 0.5, 0.5555, 0.9664, 0.5202, 0.9664, 0.5202, 0.5, 0.5202, 0.5, 0.5202, 0.9664, 0.4799, 0.9664, 0.4799, 0.5, 0.4799, 0.5, 0.4799, 0.9664, 0.4361, 0.9664, 0.4361, 0.5, 0.4361, 0.5, 0.4361, 0.9664, 0.3906, 0.9664, 0.3906, 0.5, 0.3906, 0.5, 0.3906, 0.9664, 0.3451, 0.9664, 0.3451, 0.5, 0.3451, 0.5, 0.3451, 0.9664, 0.3014, 0.9664, 0.3014, 0.5, 0.3014, 0.5, 0.3014, 0.9664, 0.2611, 0.9664, 0.2611, 0.5, 0.2611, 0.5, 0.2611, 0.9664, 0.2257, 0.9664, 0.2257, 0.5, 0.5555, 0.5, 0.5555, 0.9664, 0.5202, 0.9664, 0.5202, 0.5, 0.5202, 0.5, 0.5202, 0.9664, 0.4799, 0.9664, 0.4799, 0.5, 0.4799, 0.5, 0.4799, 0.9664, 0.4361, 0.9664, 0.4361, 0.5, 0.4361, 0.5, 0.4361, 0.9664, 0.3906, 0.9664, 0.3906, 0.5, 0.3906, 0.5, 0.3906, 0.9664, 0.3451, 0.9664, 0.3451, 0.5, 0.3451, 0.5, 0.3451, 0.9664, 0.3014, 0.9664, 0.3014, 0.5, 0.3014, 0.5, 0.3014, 0.9664, 0.2611, 0.9664, 0.2611, 0.5, 0.2611, 0.5, 0.2611, 0.9664, 0.2257, 0.9664, 0.2257, 0.5, 0.2257, 0.5, 0.2257, 0.9664, 0.2611, 0.9664, 0.2611, 0.5, 0.2611, 0.5, 0.2611, 0.9664, 0.3014, 0.9664, 0.3014, 0.5, 0.3014, 0.5, 0.3014, 0.9664, 0.3451, 0.9664, 0.3451, 0.5, 0.3451, 0.5, 0.3451, 0.9664, 0.3906, 0.9664, 0.3906, 0.5, 0.3906, 0.5, 0.3906, 0.9664, 0.4361, 0.9664, 0.4361, 0.5, 0.4361, 0.5, 0.4361, 0.9664, 0.4799, 0.9664, 0.4799, 0.5, 0.4799, 0.5, 0.4799, 0.9664, 0.5202, 0.9664, 0.5202, 0.5, 0.5202, 0.5, 0.5202, 0.9664, 0.5555, 0.9664, 0.5555, 0.5, 0.2257, 0.5, 0.2257, 0.9664, 0.2611, 0.9664, 0.2611, 0.5, 0.2611, 0.5, 0.2611, 0.9664, 0.3014, 0.9664, 0.3014, 0.5, 0.3014, 0.5, 0.3014, 0.9664, 0.3451, 0.9664, 0.3451, 0.5, 0.3451, 0.5, 0.3451, 0.9664, 0.3906, 0.9664, 0.3906, 0.5, 0.3906, 0.5, 0.4361, 0.4955, 0.4799, 0.4822, 0.5202, 0.4607, 0.5555, 0.4317, 0.5845, 0.3964, 0.6061, 0.356, 0.6193, 0.3123, 0.6238, 0.2668, 0.6193, 0.2213, 0.6061, 0.1776, 0.5845, 0.1373, 0.5555, 0.1019, 0.5202, 0.07291, 0.4799, 0.05136, 0.4361, 0.03809, 0.3906, 0.03361, 0.3451, 0.03809, 0.3014, 0.05136, 0.2611, 0.07291, 0.2257, 0.1019, 0.1967, 0.1373, 0.1752, 0.1776, 0.1619, 0.2213, 0.1574, 0.2668, 0.1619, 0.3123, 0.1752, 0.356, 0.1967, 0.3964, 0.2257, 0.4317, 0.2611, 0.4607, 0.3014, 0.4822, 0.3451, 0.4955])
me_cylinder_001.use_remesh_preserve_volume = False
me_cylinder_001.use_remesh_preserve_attributes = False
me_cylinder_001.use_mirror_vertex_groups = False
me_cylinder_001.update()

# ---- objects
ob_sphere = bpy.data.objects.new('Sphere', me_sphere_001)
ob_cylinder = bpy.data.objects.new('Cylinder', me_cylinder_001)

# ---- transforms, parenting, visibility, modifiers, constraints
ob_sphere.location = (0.0, 0.0, 2.555)
ob_sphere.scale = (0.75, 0.75, 0.75)
ob_sphere.lineart.crease_threshold = 0.0
ob_cylinder.location = (0.0, 0.0, 0.0)
ob_cylinder.scale = (0.5, 0.5, 2.0)
ob_cylinder.lineart.crease_threshold = 0.0

# ---- collection membership
col_collection_1.objects.link(ob_sphere)
col_collection_1.objects.link(ob_cylinder)

# ---- scene / render settings (as saved in the file)
scene.frame_start = 1; scene.frame_end = 250; scene.frame_set(1)
scene.render.engine = 'BLENDER_EEVEE_NEXT'
scene.render.resolution_percentage = 50
scene.render.dither_intensity = 0.0
scene.cycles.use_denoising = False
scene.cycles.samples = 128
scene.cycles.sampling_pattern = 'TABULATED_SOBOL'
scene.cycles.light_sampling_threshold = 0.0
scene.cycles.use_adaptive_sampling = False
scene.cycles.use_light_tree = False
scene.cycles.blur_glossy = 0.0
scene.cycles.sample_clamp_indirect = 0.0
scene.view_settings.view_transform = 'Standard'
bpy.context.view_layer.update()

# ---- added for rendering (the .blend has no active camera and no usable light): camera, sun
cam_auto = bpy.data.cameras.new('AutoCamera')
cam_auto.lens = 50.0
cam_auto.sensor_width = 36.0
cam_auto.clip_end = 1000.0
ob_auto_camera = bpy.data.objects.new('AutoCamera', cam_auto)
scene.collection.objects.link(ob_auto_camera)
ob_auto_camera.location = (5.28619, -6.34342, 4.88145)
ob_auto_camera.rotation_euler = (1.09748, -7.21219e-08, 0.694738)
scene.camera = ob_auto_camera
light_auto_sun = bpy.data.lights.new('AutoSun', 'SUN')
light_auto_sun.energy = 3.0
light_auto_sun.angle = 0.0523599
ob_auto_sun = bpy.data.objects.new('AutoSun', light_auto_sun)
scene.collection.objects.link(ob_auto_sun)
ob_auto_sun.rotation_euler = (0.872665, 0.174533, 0.523599)
bpy.context.view_layer.update()
